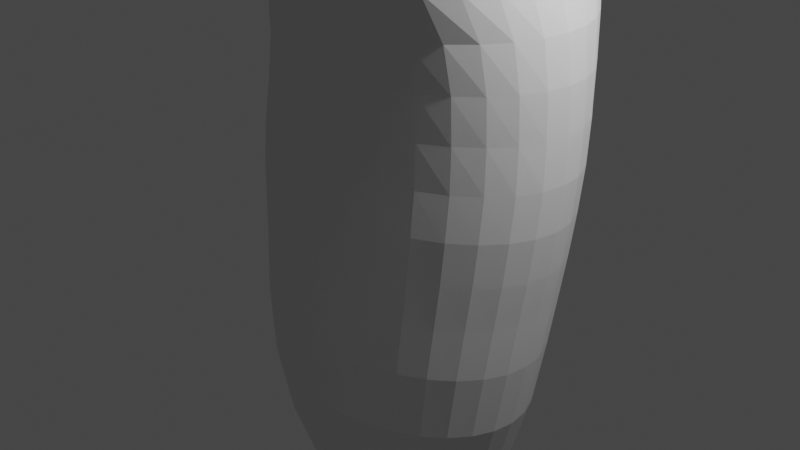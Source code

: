 # Source: 2.blend  (saved by Blender 3.5.10; exported with 4.5.12 LTS)
import bpy
from mathutils import Matrix  # noqa: F401  (used for matrix-valued properties, if any)

bpy.ops.wm.read_factory_settings(use_empty=True)
scene = bpy.context.scene
scene.name = 'Scene'

# ---- collections
col_collection = bpy.data.collections.new('Collection'); scene.collection.children.link(col_collection)
col_r = bpy.data.collections.new('rリモコン'); scene.collection.children.link(col_r)

# ---- world
world_world = bpy.data.worlds.new('World'); scene.world = world_world
world_world.use_nodes = True; world_world.node_tree.nodes.clear()
_N = world_world.node_tree.nodes; _L = world_world.node_tree.links
n0 = _N.new('ShaderNodeOutputWorld'); n0.name = 'World Output'; n0.location = (300, 300)
n1 = _N.new('ShaderNodeBackground'); n1.name = 'Background'; n1.location = (10, 300)
n1.inputs[0].default_value = (0.05088, 0.05088, 0.05088, 1.0)
_L.new(n1.outputs[0], n0.inputs[0])
n0.is_active_output = True
world_world.color = (0.05088, 0.05088, 0.05088)
world_world.use_sun_shadow = False
world_world.sun_shadow_jitter_overblur = 0.0

# ---- cameras
cam_camera = bpy.data.cameras.new('Camera')
cam_camera.clip_end = 100.0
cam_camera.ortho_scale = 7.314

# ---- lights
light_light = bpy.data.lights.new('Light', 'POINT')
light_light.transmission_factor = 0.0
light_light.energy = 1000.0
light_light.shadow_soft_size = 0.1
light_light.shadow_maximum_resolution = 0.006
light_light.use_absolute_resolution = True

# ---- meshes
me_x = bpy.data.meshes.new('円柱')
me_x.from_pydata([(-2.262e-08, 0.1455, -3.142), (-9.016e-09, 3.051, 3.142), (0.06175, 0.1394, -3.142), (0.2979, 2.997, 3.142), (0.1211, 0.1214, -3.142), (0.5844, 2.837, 3.142), (0.1758, 0.09212, -3.142), (0.8484, 2.576, 3.142), (0.2238, 0.05275, -3.142), (1.08, 2.225, 3.142), (0.2632, 0.004789, -3.142), (1.27, 1.798, 3.142), (0.2924, -0.04993, -3.142), (1.411, 1.311, 3.142), (0.3104, -0.1093, -3.142), (1.498, 0.7817, 3.142), (0.3165, -0.1711, -3.142), (1.527, 0.2316, 3.142), (0.3104, -0.2328, -3.142), (1.498, -0.3184, 3.142), (0.2924, -0.2922, -3.142), (1.411, -0.8474, 3.142), (0.2632, -0.3469, -3.142), (1.27, -1.335, 3.142), (0.2238, -0.3949, -3.142), (1.08, -1.762, 3.142), (0.1758, -0.4342, -3.142), (0.8484, -2.113, 3.142), (0.1211, -0.4635, -3.142), (0.5844, -2.373, 3.142), (0.06175, -0.4815, -3.142), (0.3581, -2.528, 3.142), (-2.262e-08, -0.4876, -3.142), (0.0725, -2.588, 3.142), (-0.06175, -0.4815, -3.142), (-0.2371, -2.534, 3.142), (-0.1211, -0.4635, -3.142), (-0.5229, -2.373, 3.142), (-0.1758, -0.4342, -3.142), (-0.7731, -2.023, 3.142), (-0.2238, -0.3949, -3.142), (-0.9846, -1.762, 3.142), (-0.2632, -0.3469, -3.142), (-1.169, -1.335, 3.142), (-0.2924, -0.2922, -3.142), (-1.3, -0.8474, 3.142), (-0.3104, -0.2328, -3.142), (-1.336, -0.3184, 3.142), (-0.3165, -0.1711, -3.142), (-1.358, 0.2316, 3.142), (-0.3104, -0.1093, -3.142), (-1.307, 0.7817, 3.142), (-0.2924, -0.04993, -3.142), (-1.253, 1.311, 3.142), (-0.2632, 0.004789, -3.142), (-1.185, 1.798, 3.142), (-0.2238, 0.05275, -3.142), (-1.024, 2.225, 3.142), (-0.1758, 0.09212, -3.142), (-0.8484, 2.576, 3.142), (-0.1211, 0.1214, -3.142), (-0.5844, 2.837, 3.142), (-0.06175, 0.1394, -3.142), (-0.2979, 2.997, 3.142), (-1.161e-08, 0.8616, -2.944), (-7.619e-09, 1.158, -2.732), (-6.289e-09, 1.426, -2.328), (-8.67e-09, 1.626, -1.682), (-9.769e-09, 1.765, -0.9891), (-7.984e-09, 1.884, -0.4489), (-8.1e-09, 1.955, 1.192e-07), (-9.666e-09, 2.036, 0.4489), (-7.251e-09, 2.143, 0.8978), (0.02836, 2.259, 1.347), (0.05811, 2.334, 1.796), (0.07008, 2.485, 2.245), (0.06962, 2.76, 2.693), (0.3696, 2.715, 2.693), (0.3933, 2.447, 2.245), (0.3969, 2.298, 1.796), (0.379, 2.224, 1.347), (0.361, 2.109, 0.8978), (0.3597, 2.003, 0.4489), (0.3526, 1.922, -1.192e-07), (0.343, 1.851, -0.4489), (0.3329, 1.732, -0.9891), (0.3131, 1.595, -1.682), (0.2783, 1.399, -2.328), (0.2343, 1.135, -2.732), (0.1848, 0.8434, -2.944), (0.658, 2.582, 2.693), (0.7041, 2.332, 2.245), (0.7227, 2.191, 1.796), (0.7161, 2.12, 1.347), (0.7081, 2.008, 0.8978), (0.7056, 1.903, 0.4489), (0.6916, 1.824, -1.192e-07), (0.6728, 1.754, -0.4489), (0.6531, 1.637, -0.9891), (0.6141, 1.504, -1.682), (0.5458, 1.318, -2.328), (0.4597, 1.067, -2.732), (0.3624, 0.7895, -2.944), (0.9239, 2.367, 2.693), (0.9905, 2.146, 2.245), (1.023, 2.018, 1.796), (1.027, 1.951, 1.347), (1.028, 1.844, 0.8978), (1.024, 1.742, 0.4489), (1.004, 1.665, -1.192e-07), (0.9768, 1.596, -0.4489), (0.9481, 1.482, -0.9891), (0.8915, 1.356, -1.682), (0.7924, 1.186, -2.328), (0.6673, 0.956, -2.732), (0.5262, 0.7019, -2.944), (1.157, 2.077, 2.693), (1.242, 1.896, 2.245), (1.286, 1.785, 1.796), (1.299, 1.724, 1.347), (1.308, 1.623, 0.8978), (1.304, 1.524, 0.4489), (1.278, 1.45, -1.192e-07), (1.243, 1.383, -0.4489), (1.207, 1.273, -0.9891), (1.135, 1.156, -1.682), (1.009, 1.009, -2.328), (0.8493, 0.8066, -2.732), (0.6697, 0.5842, -2.944), (1.348, 1.724, 2.693), (1.448, 1.591, 2.245), (1.502, 1.5, 1.796), (1.523, 1.446, 1.347), (1.538, 1.354, 0.8978), (1.533, 1.259, 0.4489), (1.503, 1.189, -1.192e-07), (1.462, 1.124, -0.4489), (1.419, 1.019, -0.9891), (1.334, 0.9129, -1.682), (1.186, 0.7924, -2.328), (0.9987, 0.6246, -2.732), (0.7875, 0.4406, -2.944), (1.49, 1.321, 2.693), (1.601, 1.243, 2.245), (1.663, 1.176, 1.796), (1.689, 1.13, 1.347), (1.709, 1.047, 0.8978), (1.703, 0.9571, 0.4489), (1.67, 0.8914, -1.192e-07), (1.624, 0.8285, -0.4489), (1.577, 0.7291, -0.9891), (1.483, 0.6355, -1.682), (1.318, 0.5458, -2.328), (1.11, 0.4169, -2.732), (0.875, 0.2769, -2.944), (1.578, 0.8843, 2.693), (1.695, 0.866, 2.245), (1.761, 0.8242, 1.796), (1.791, 0.7871, 1.347), (1.815, 0.7138, 0.8978), (1.808, 0.6292, 0.4489), (1.772, 0.5682, -1.192e-07), (1.724, 0.5079, -0.4489), (1.674, 0.4144, -0.9891), (1.574, 0.3344, -1.682), (1.399, 0.2783, -2.328), (1.178, 0.1916, -2.732), (0.9289, 0.09924, -2.944), (1.607, 0.4297, 2.693), (1.727, 0.4735, 2.245), (1.795, 0.4583, 1.796), (1.826, 0.4302, 1.347), (1.85, 0.3675, 0.8978), (1.844, 0.2882, 0.4489), (1.807, 0.232, -1.192e-07), (1.758, 0.1744, -0.4489), (1.707, 0.0872, -0.9891), (1.605, 0.02138, -1.682), (1.426, -2.164e-09, -2.328), (1.201, -0.04276, -2.732), (0.9471, -0.08553, -2.944), (1.578, -0.02483, 2.693), (1.695, 0.08103, 2.245), (1.761, 0.09239, 1.796), (1.791, 0.07331, 1.347), (1.815, 0.02115, 0.8978), (1.808, -0.05285, 0.4489), (1.772, -0.1041, -1.192e-07), (1.724, -0.159, -0.4489), (1.674, -0.24, -0.9891), (1.574, -0.2917, -1.682), (1.399, -0.2783, -2.328), (1.178, -0.2771, -2.732), (0.9289, -0.2703, -2.944), (1.49, -0.4619, 2.693), (1.601, -0.2964, 2.245), (1.663, -0.2595, 1.796), (1.689, -0.2698, 1.347), (1.709, -0.3119, 0.8978), (1.703, -0.3808, 0.4489), (1.67, -0.4273, -1.192e-07), (1.624, -0.4797, -0.4489), (1.577, -0.5547, -0.9891), (1.483, -0.5927, -1.682), (1.318, -0.5458, -2.328), (1.11, -0.5024, -2.732), (0.875, -0.448, -2.944), (1.348, -0.8647, 2.693), (1.448, -0.6442, 2.245), (1.502, -0.5838, 1.796), (1.523, -0.5861, 1.347), (1.538, -0.6188, 0.8978), (1.533, -0.683, 0.4489), (1.503, -0.7252, -1.192e-07), (1.462, -0.7752, -0.4489), (1.419, -0.8447, -0.9891), (1.334, -0.8702, -1.682), (1.186, -0.7924, -2.328), (0.9987, -0.7101, -2.732), (0.7875, -0.6117, -2.944), (1.157, -1.218, 2.693), (1.242, -0.9491, 2.245), (1.286, -0.868, 1.796), (1.299, -0.8633, 1.347), (1.308, -0.8878, 0.8978), (1.304, -0.9479, 0.4489), (1.278, -0.9862, -1.192e-07), (1.243, -1.034, -0.4489), (1.207, -1.099, -0.9891), (1.135, -1.113, -1.682), (1.009, -1.009, -2.328), (0.8493, -0.8921, -2.732), (0.6697, -0.7552, -2.944), (0.9239, -1.508, 2.693), (0.9905, -1.199, 2.245), (1.023, -1.101, 1.796), (1.027, -1.091, 1.347), (1.028, -1.109, 0.8978), (1.024, -1.165, 0.4489), (1.004, -1.201, -1.192e-07), (0.9768, -1.247, -0.4489), (0.9481, -1.307, -0.9891), (0.8915, -1.313, -1.682), (0.7924, -1.186, -2.328), (0.6673, -1.041, -2.732), (0.5262, -0.873, -2.944), (0.658, -1.723, 2.693), (0.7041, -1.385, 2.245), (0.7227, -1.275, 1.796), (0.7161, -1.26, 1.347), (0.7081, -1.273, 0.8978), (0.7056, -1.327, 0.4489), (0.6916, -1.36, -1.192e-07), (0.6728, -1.405, -0.4489), (0.6531, -1.462, -0.9891), (0.6141, -1.461, -1.682), (0.5458, -1.318, -2.328), (0.4597, -1.152, -2.732), (0.3624, -0.9605, -2.944), (0.3696, -1.855, 2.693), (0.3933, -1.5, 2.245), (0.3969, -1.381, 1.796), (0.379, -1.364, 1.347), (0.361, -1.374, 0.8978), (0.3597, -1.426, 0.4489), (0.3526, -1.458, -1.192e-07), (0.343, -1.502, -0.4489), (0.3329, -1.558, -0.9891), (0.3131, -1.553, -1.682), (0.2783, -1.399, -2.328), (0.2343, -1.221, -2.732), (0.1848, -1.014, -2.944), (0.06962, -1.9, 2.693), (0.07008, -1.538, 2.245), (0.05811, -1.417, 1.796), (0.02836, -1.399, 1.347), (-7.251e-09, -1.408, 0.8978), (-9.666e-09, -1.46, 0.4489), (-8.1e-09, -1.491, -1.192e-07), (-7.984e-09, -1.535, -0.4489), (-9.769e-09, -1.59, -0.9891), (-8.67e-09, -1.583, -1.682), (-6.289e-09, -1.426, -2.328), (-7.619e-09, -1.244, -2.732), (-1.161e-08, -1.033, -2.944), (-0.2304, -1.855, 2.693), (-0.2531, -1.5, 2.245), (-0.2807, -1.381, 1.796), (-0.3223, -1.364, 1.347), (-0.361, -1.374, 0.8978), (-0.3597, -1.426, 0.4489), (-0.3526, -1.458, -1.192e-07), (-0.343, -1.502, -0.4489), (-0.3329, -1.558, -0.9891), (-0.3131, -1.553, -1.682), (-0.2783, -1.399, -2.328), (-0.2343, -1.221, -2.732), (-0.1848, -1.014, -2.944), (-0.5188, -1.723, 2.693), (-0.5639, -1.385, 2.245), (-0.6065, -1.275, 1.796), (-0.6594, -1.26, 1.347), (-0.7081, -1.273, 0.8978), (-0.7056, -1.327, 0.4489), (-0.6916, -1.36, -1.192e-07), (-0.6728, -1.405, -0.4489), (-0.6531, -1.462, -0.9891), (-0.6141, -1.461, -1.682), (-0.5458, -1.318, -2.328), (-0.4597, -1.152, -2.732), (-0.3624, -0.9605, -2.944), (-0.7846, -1.508, 2.693), (-0.8504, -1.199, 2.245), (-0.9067, -1.101, 1.796), (-0.9701, -1.091, 1.347), (-1.028, -1.109, 0.8978), (-1.024, -1.165, 0.4489), (-1.004, -1.201, -1.192e-07), (-0.9768, -1.247, -0.4489), (-0.9481, -1.307, -0.9891), (-0.8915, -1.313, -1.682), (-0.7924, -1.186, -2.328), (-0.6673, -1.041, -2.732), (-0.5262, -0.873, -2.944), (-1.018, -1.218, 2.693), (-1.101, -0.9491, 2.245), (-1.17, -0.868, 1.796), (-1.242, -0.8633, 1.347), (-1.308, -0.8878, 0.8978), (-1.304, -0.9479, 0.4489), (-1.278, -0.9862, -1.192e-07), (-1.243, -1.034, -0.4489), (-1.207, -1.099, -0.9891), (-1.135, -1.113, -1.682), (-1.009, -1.009, -2.328), (-0.8493, -0.8921, -2.732), (-0.6697, -0.7552, -2.944), (-1.209, -0.8647, 2.693), (-1.307, -0.6442, 2.245), (-1.386, -0.5838, 1.796), (-1.466, -0.5861, 1.347), (-1.538, -0.6188, 0.8978), (-1.533, -0.683, 0.4489), (-1.503, -0.7252, -1.192e-07), (-1.462, -0.7752, -0.4489), (-1.419, -0.8447, -0.9891), (-1.334, -0.8702, -1.682), (-1.186, -0.7924, -2.328), (-0.9987, -0.7101, -2.732), (-0.7875, -0.6117, -2.944), (-1.351, -0.4619, 2.693), (-1.461, -0.2964, 2.245), (-1.546, -0.2595, 1.796), (-1.632, -0.2698, 1.347), (-1.709, -0.3119, 0.8978), (-1.703, -0.3808, 0.4489), (-1.67, -0.4273, -1.192e-07), (-1.624, -0.4797, -0.4489), (-1.577, -0.5547, -0.9891), (-1.483, -0.5927, -1.682), (-1.318, -0.5458, -2.328), (-1.11, -0.5024, -2.732), (-0.875, -0.448, -2.944), (-1.438, -0.02483, 2.693), (-1.555, 0.08103, 2.245), (-1.645, 0.09239, 1.796), (-1.734, 0.07331, 1.347), (-1.815, 0.02115, 0.8978), (-1.808, -0.05285, 0.4489), (-1.772, -0.1041, -1.192e-07), (-1.724, -0.159, -0.4489), (-1.674, -0.24, -0.9891), (-1.574, -0.2917, -1.682), (-1.399, -0.2783, -2.328), (-1.178, -0.2771, -2.732), (-0.9289, -0.2703, -2.944), (-1.468, 0.4297, 2.693), (-1.587, 0.4735, 2.245), (-1.678, 0.4583, 1.796), (-1.769, 0.4302, 1.347), (-1.85, 0.3675, 0.8978), (-1.844, 0.2882, 0.4489), (-1.807, 0.232, -1.192e-07), (-1.758, 0.1744, -0.4489), (-1.707, 0.0872, -0.9891), (-1.605, 0.02138, -1.682), (-1.426, -2.164e-09, -2.328), (-1.201, -0.04276, -2.732), (-0.9471, -0.08553, -2.944), (-1.438, 0.8843, 2.693), (-1.555, 0.866, 2.245), (-1.645, 0.8242, 1.796), (-1.734, 0.7871, 1.347), (-1.815, 0.7138, 0.8978), (-1.808, 0.6292, 0.4489), (-1.772, 0.5682, -1.192e-07), (-1.724, 0.5079, -0.4489), (-1.674, 0.4144, -0.9891), (-1.574, 0.3344, -1.682), (-1.399, 0.2783, -2.328), (-1.178, 0.1916, -2.732), (-0.9289, 0.09924, -2.944), (-1.351, 1.321, 2.693), (-1.461, 1.243, 2.245), (-1.546, 1.176, 1.796), (-1.632, 1.13, 1.347), (-1.709, 1.047, 0.8978), (-1.703, 0.9571, 0.4489), (-1.67, 0.8914, -1.192e-07), (-1.624, 0.8285, -0.4489), (-1.577, 0.7291, -0.9891), (-1.483, 0.6355, -1.682), (-1.318, 0.5458, -2.328), (-1.11, 0.4169, -2.732), (-0.875, 0.2769, -2.944), (-1.209, 1.724, 2.693), (-1.307, 1.591, 2.245), (-1.386, 1.5, 1.796), (-1.466, 1.446, 1.347), (-1.538, 1.354, 0.8978), (-1.533, 1.259, 0.4489), (-1.503, 1.189, -1.192e-07), (-1.462, 1.124, -0.4489), (-1.419, 1.019, -0.9891), (-1.334, 0.9129, -1.682), (-1.186, 0.7924, -2.328), (-0.9987, 0.6246, -2.732), (-0.7875, 0.4406, -2.944), (-1.018, 2.077, 2.693), (-1.101, 1.896, 2.245), (-1.17, 1.785, 1.796), (-1.242, 1.724, 1.347), (-1.308, 1.623, 0.8978), (-1.304, 1.524, 0.4489), (-1.278, 1.45, -1.192e-07), (-1.243, 1.383, -0.4489), (-1.207, 1.273, -0.9891), (-1.135, 1.156, -1.682), (-1.009, 1.009, -2.328), (-0.8493, 0.8066, -2.732), (-0.6697, 0.5842, -2.944), (-0.7846, 2.367, 2.693), (-0.8504, 2.146, 2.245), (-0.9067, 2.018, 1.796), (-0.9701, 1.951, 1.347), (-1.028, 1.844, 0.8978), (-1.024, 1.742, 0.4489), (-1.004, 1.665, -1.192e-07), (-0.9768, 1.596, -0.4489), (-0.9481, 1.482, -0.9891), (-0.8915, 1.356, -1.682), (-0.7924, 1.186, -2.328), (-0.6673, 0.956, -2.732), (-0.5262, 0.7019, -2.944), (-0.5188, 2.582, 2.693), (-0.5639, 2.332, 2.245), (-0.6065, 2.191, 1.796), (-0.6594, 2.12, 1.347), (-0.7081, 2.008, 0.8978), (-0.7056, 1.903, 0.4489), (-0.6916, 1.824, -1.192e-07), (-0.6728, 1.754, -0.4489), (-0.6531, 1.637, -0.9891), (-0.6141, 1.504, -1.682), (-0.5458, 1.318, -2.328), (-0.4597, 1.067, -2.732), (-0.3624, 0.7895, -2.944), (-0.2304, 2.715, 2.693), (-0.2531, 2.447, 2.245), (-0.2807, 2.298, 1.796), (-0.3223, 2.224, 1.347), (-0.361, 2.109, 0.8978), (-0.3597, 2.003, 0.4489), (-0.3526, 1.922, -1.192e-07), (-0.343, 1.851, -0.4489), (-0.3329, 1.732, -0.9891), (-0.3131, 1.595, -1.682), (-0.2783, 1.399, -2.328), (-0.2343, 1.135, -2.732), (-0.1848, 0.8434, -2.944), (-0.3039, 4.044, 4.444), (0.05717, 3.865, 4.186), (0.4044, 3.403, 3.937), (0.7244, 3.005, 3.708), (1.005, 2.428, 3.507), (1.235, 1.76, 3.343), (1.406, 1.125, 3.22), (1.511, 0.4367, 3.145), (1.547, -0.2793, 3.119), (1.511, -0.9954, 3.145), (1.406, -1.684, 3.22), (1.235, -2.319, 3.343), (1.005, -2.875, 3.507), (0.7244, -3.331, 3.708), (0.4044, -3.861, 3.937), (0.05717, -4.239, 4.186), (-0.3039, -4.504, 4.444), (-0.665, -4.663, 4.703), (-1.012, -4.691, 4.951), (-1.332, -4.721, 5.181), (-1.613, -4.696, 5.381), (-1.843, -4.569, 5.546), (-2.014, -2.725, 5.669), (-2.119, -1.432, 5.744), (-2.155, -0.2793, 5.769), (-2.119, 1.038, 5.744), (-2.014, 2.183, 5.669), (-1.843, 4.112, 5.546), (-1.613, 4.168, 5.381), (-1.332, 4.262, 5.181), (-1.012, 4.298, 4.951), (-0.665, 4.26, 4.703), (-0.9789, 2.513, 3.473), (-0.2484, 3.209, 3.405), (0.02996, -2.935, 3.378), (0.3084, 3.172, 3.352), (0.02996, 3.231, 3.378), (-0.2484, -2.892, 3.405), (-1.369, 0.818, 3.51), (0.5764, 2.968, 3.327), (-1.288, 1.435, 3.502), (0.8236, 2.699, 3.304), (0.5764, -2.719, 3.327), (-0.5161, -2.742, 3.43), (1.041, 2.304, 3.283), (1.041, -2.192, 3.283), (-0.9789, -2.196, 3.473), (0.3084, -2.877, 3.352), (-0.7627, -2.51, 3.453), (0.8236, -2.461, 3.304), (-1.156, -1.802, 3.49), (-0.7627, 2.833, 3.453), (-1.369, -0.4757, 3.51), (-1.179, 1.992, 3.49), (-1.288, -1.115, 3.502), (-0.5161, 3.069, 3.43), (-1.397, 0.1596, 3.512), (1.112, -2.151, 3.277), (0.7762, -2.876, 3.497), (-0.3526, -3.335, 3.729), (0.231, 3.385, 3.609), (-2.044, 0.06942, 3.976), (-1.459, -2.387, 3.925), (-2.062, 0.8634, 3.97), (-1.219, 2.871, 3.887), (-0.9725, 3.153, 3.84), (0.5133, -3.138, 3.551), (0.5133, 3.128, 3.551), (-0.3526, 3.472, 3.729), (-0.6325, -3.199, 3.787), (-1.116, -2.737, 3.887), (-1.939, 1.591, 3.953), (-0.06115, -3.363, 3.669), (-2.013, -0.6727, 3.97), (-1.537, 2.375, 3.925), (-0.06115, 3.453, 3.669), (0.7762, 2.845, 3.497), (-1.875, -1.45, 3.953), (-0.8903, -3.005, 3.84), (0.231, -3.297, 3.609), (-0.698, 3.358, 3.787), (0.8877, -2.816, 3.474), (0.8877, 2.639, 3.474), (-0.1177, -3.629, 3.85), (-0.9764, -3.339, 4.101), (0.1852, -3.545, 3.761), (-0.4196, -3.62, 3.938), (0.4782, 3.217, 3.675), (0.1852, 3.512, 3.761), (-0.1177, 3.591, 3.85), (-0.4196, 3.641, 3.938), (-1.54, -2.846, 4.266), (-2.382, -0.01717, 4.422), (-2.452, 0.9081, 4.423), (0.4782, -3.371, 3.675), (-0.7095, -3.502, 4.023), (-1.21, -3.108, 4.169), (-1.367, 3.157, 4.215), (-2.156, -1.763, 4.374), (-2.263, 2.315, 4.386), (-1.048, 3.387, 4.122), (-2.236, -0.8617, 4.412), (-1.84, 2.628, 4.292), (-0.7662, 3.562, 4.04), (0.6097, 3.07, 3.637), (0.6097, -3.251, 3.637), (-2.125, -1.979, 4.664), (-2.33, -0.07686, 4.728), (-0.4897, -3.917, 4.156), (-1.875, 2.808, 4.522), (0.1235, 3.682, 3.966), (-2.063, 2.742, 4.645), (-0.184, 3.752, 4.061), (-2.372, 0.9394, 4.741), (-1.109, 3.574, 4.349), (-0.7827, -3.789, 4.247), (-0.184, -3.94, 4.061), (-1.288, -3.416, 4.405), (-0.4897, 3.818, 4.156), (-1.052, -3.634, 4.331), (-2.212, -0.9813, 4.692), (-0.8259, 3.74, 4.261), (-1.415, 3.355, 4.444), (-1.595, -3.161, 4.5), (0.1235, -3.879, 3.966), (0.2694, 3.533, 3.92), (0.2694, -3.819, 3.92), (-1.987, 3.038, 4.837), (-1.481, 3.624, 4.754)], [], [(76, 1, 3, 77), (77, 3, 5, 90), (90, 5, 7, 103), (103, 7, 9, 116), (116, 9, 11, 129), (129, 11, 13, 142), (142, 13, 15, 155), (155, 15, 17, 168), (168, 17, 19, 181), (181, 19, 21, 194), (194, 21, 23, 207), (207, 23, 25, 220), (220, 25, 27, 233), (233, 27, 29, 246), (246, 29, 31, 259), (259, 31, 33, 272), (272, 33, 35, 285), (285, 35, 37, 298), (298, 37, 39, 311), (311, 39, 41, 324), (324, 41, 43, 337), (337, 43, 45, 350), (350, 45, 47, 363), (363, 47, 49, 376), (376, 49, 51, 389), (389, 51, 53, 402), (402, 53, 55, 415), (415, 55, 57, 428), (428, 57, 59, 441), (441, 59, 61, 454), (21, 19, 489, 490), (454, 61, 63, 467), (467, 63, 1, 76), (0, 2, 4, 6, 8, 10, 12, 14, 16, 18, 20, 22, 24, 26, 28, 30, 32, 34, 36, 38, 40, 42, 44, 46, 48, 50, 52, 54, 56, 58, 60, 62), (62, 479, 64, 0), (479, 478, 65, 64), (478, 477, 66, 65), (477, 476, 67, 66), (476, 475, 68, 67), (475, 474, 69, 68), (474, 473, 70, 69), (473, 472, 71, 70), (472, 471, 72, 71), (471, 470, 73, 72), (470, 469, 74, 73), (469, 468, 75, 74), (468, 467, 76, 75), (60, 466, 479, 62), (466, 465, 478, 479), (465, 464, 477, 478), (464, 463, 476, 477), (463, 462, 475, 476), (462, 461, 474, 475), (461, 460, 473, 474), (460, 459, 472, 473), (459, 458, 471, 472), (458, 457, 470, 471), (457, 456, 469, 470), (456, 455, 468, 469), (455, 454, 467, 468), (58, 453, 466, 60), (453, 452, 465, 466), (452, 451, 464, 465), (451, 450, 463, 464), (450, 449, 462, 463), (449, 448, 461, 462), (448, 447, 460, 461), (447, 446, 459, 460), (446, 445, 458, 459), (445, 444, 457, 458), (444, 443, 456, 457), (443, 442, 455, 456), (442, 441, 454, 455), (56, 440, 453, 58), (440, 439, 452, 453), (439, 438, 451, 452), (438, 437, 450, 451), (437, 436, 449, 450), (436, 435, 448, 449), (435, 434, 447, 448), (434, 433, 446, 447), (433, 432, 445, 446), (432, 431, 444, 445), (431, 430, 443, 444), (430, 429, 442, 443), (429, 428, 441, 442), (54, 427, 440, 56), (427, 426, 439, 440), (426, 425, 438, 439), (425, 424, 437, 438), (424, 423, 436, 437), (423, 422, 435, 436), (422, 421, 434, 435), (421, 420, 433, 434), (420, 419, 432, 433), (419, 418, 431, 432), (418, 417, 430, 431), (417, 416, 429, 430), (416, 415, 428, 429), (52, 414, 427, 54), (414, 413, 426, 427), (413, 412, 425, 426), (412, 411, 424, 425), (411, 410, 423, 424), (410, 409, 422, 423), (409, 408, 421, 422), (408, 407, 420, 421), (407, 406, 419, 420), (406, 405, 418, 419), (405, 404, 417, 418), (404, 403, 416, 417), (403, 402, 415, 416), (50, 401, 414, 52), (401, 400, 413, 414), (400, 399, 412, 413), (399, 398, 411, 412), (398, 397, 410, 411), (397, 396, 409, 410), (396, 395, 408, 409), (395, 394, 407, 408), (394, 393, 406, 407), (393, 392, 405, 406), (392, 391, 404, 405), (391, 390, 403, 404), (390, 389, 402, 403), (48, 388, 401, 50), (388, 387, 400, 401), (387, 386, 399, 400), (386, 385, 398, 399), (385, 384, 397, 398), (384, 383, 396, 397), (383, 382, 395, 396), (382, 381, 394, 395), (381, 380, 393, 394), (380, 379, 392, 393), (379, 378, 391, 392), (378, 377, 390, 391), (377, 376, 389, 390), (46, 375, 388, 48), (375, 374, 387, 388), (374, 373, 386, 387), (373, 372, 385, 386), (372, 371, 384, 385), (371, 370, 383, 384), (370, 369, 382, 383), (369, 368, 381, 382), (368, 367, 380, 381), (367, 366, 379, 380), (366, 365, 378, 379), (365, 364, 377, 378), (364, 363, 376, 377), (44, 362, 375, 46), (362, 361, 374, 375), (361, 360, 373, 374), (360, 359, 372, 373), (359, 358, 371, 372), (358, 357, 370, 371), (357, 356, 369, 370), (356, 355, 368, 369), (355, 354, 367, 368), (354, 353, 366, 367), (353, 352, 365, 366), (352, 351, 364, 365), (351, 350, 363, 364), (42, 349, 362, 44), (349, 348, 361, 362), (348, 347, 360, 361), (347, 346, 359, 360), (346, 345, 358, 359), (345, 344, 357, 358), (344, 343, 356, 357), (343, 342, 355, 356), (342, 341, 354, 355), (341, 340, 353, 354), (340, 339, 352, 353), (339, 338, 351, 352), (338, 337, 350, 351), (40, 336, 349, 42), (336, 335, 348, 349), (335, 334, 347, 348), (334, 333, 346, 347), (333, 332, 345, 346), (332, 331, 344, 345), (331, 330, 343, 344), (330, 329, 342, 343), (329, 328, 341, 342), (328, 327, 340, 341), (327, 326, 339, 340), (326, 325, 338, 339), (325, 324, 337, 338), (38, 323, 336, 40), (323, 322, 335, 336), (322, 321, 334, 335), (321, 320, 333, 334), (320, 319, 332, 333), (319, 318, 331, 332), (318, 317, 330, 331), (317, 316, 329, 330), (316, 315, 328, 329), (315, 314, 327, 328), (314, 313, 326, 327), (313, 312, 325, 326), (312, 311, 324, 325), (36, 310, 323, 38), (310, 309, 322, 323), (309, 308, 321, 322), (308, 307, 320, 321), (307, 306, 319, 320), (306, 305, 318, 319), (305, 304, 317, 318), (304, 303, 316, 317), (303, 302, 315, 316), (302, 301, 314, 315), (301, 300, 313, 314), (300, 299, 312, 313), (299, 298, 311, 312), (34, 297, 310, 36), (297, 296, 309, 310), (296, 295, 308, 309), (295, 294, 307, 308), (294, 293, 306, 307), (293, 292, 305, 306), (292, 291, 304, 305), (291, 290, 303, 304), (290, 289, 302, 303), (289, 288, 301, 302), (288, 287, 300, 301), (287, 286, 299, 300), (286, 285, 298, 299), (32, 284, 297, 34), (284, 283, 296, 297), (283, 282, 295, 296), (282, 281, 294, 295), (281, 280, 293, 294), (280, 279, 292, 293), (279, 278, 291, 292), (278, 277, 290, 291), (277, 276, 289, 290), (276, 275, 288, 289), (275, 274, 287, 288), (274, 273, 286, 287), (273, 272, 285, 286), (30, 271, 284, 32), (271, 270, 283, 284), (270, 269, 282, 283), (269, 268, 281, 282), (268, 267, 280, 281), (267, 266, 279, 280), (266, 265, 278, 279), (265, 264, 277, 278), (264, 263, 276, 277), (263, 262, 275, 276), (262, 261, 274, 275), (261, 260, 273, 274), (260, 259, 272, 273), (28, 258, 271, 30), (258, 257, 270, 271), (257, 256, 269, 270), (256, 255, 268, 269), (255, 254, 267, 268), (254, 253, 266, 267), (253, 252, 265, 266), (252, 251, 264, 265), (251, 250, 263, 264), (250, 249, 262, 263), (249, 248, 261, 262), (248, 247, 260, 261), (247, 246, 259, 260), (26, 245, 258, 28), (245, 244, 257, 258), (244, 243, 256, 257), (243, 242, 255, 256), (242, 241, 254, 255), (241, 240, 253, 254), (240, 239, 252, 253), (239, 238, 251, 252), (238, 237, 250, 251), (237, 236, 249, 250), (236, 235, 248, 249), (235, 234, 247, 248), (234, 233, 246, 247), (24, 232, 245, 26), (232, 231, 244, 245), (231, 230, 243, 244), (230, 229, 242, 243), (229, 228, 241, 242), (228, 227, 240, 241), (227, 226, 239, 240), (226, 225, 238, 239), (225, 224, 237, 238), (224, 223, 236, 237), (223, 222, 235, 236), (222, 221, 234, 235), (221, 220, 233, 234), (22, 219, 232, 24), (219, 218, 231, 232), (218, 217, 230, 231), (217, 216, 229, 230), (216, 215, 228, 229), (215, 214, 227, 228), (214, 213, 226, 227), (213, 212, 225, 226), (212, 211, 224, 225), (211, 210, 223, 224), (210, 209, 222, 223), (209, 208, 221, 222), (208, 207, 220, 221), (20, 206, 219, 22), (206, 205, 218, 219), (205, 204, 217, 218), (204, 203, 216, 217), (203, 202, 215, 216), (202, 201, 214, 215), (201, 200, 213, 214), (200, 199, 212, 213), (199, 198, 211, 212), (198, 197, 210, 211), (197, 196, 209, 210), (196, 195, 208, 209), (195, 194, 207, 208), (18, 193, 206, 20), (193, 192, 205, 206), (192, 191, 204, 205), (191, 190, 203, 204), (190, 189, 202, 203), (189, 188, 201, 202), (188, 187, 200, 201), (187, 186, 199, 200), (186, 185, 198, 199), (185, 184, 197, 198), (184, 183, 196, 197), (183, 182, 195, 196), (182, 181, 194, 195), (16, 180, 193, 18), (180, 179, 192, 193), (179, 178, 191, 192), (178, 177, 190, 191), (177, 176, 189, 190), (176, 175, 188, 189), (175, 174, 187, 188), (174, 173, 186, 187), (173, 172, 185, 186), (172, 171, 184, 185), (171, 170, 183, 184), (170, 169, 182, 183), (169, 168, 181, 182), (14, 167, 180, 16), (167, 166, 179, 180), (166, 165, 178, 179), (165, 164, 177, 178), (164, 163, 176, 177), (163, 162, 175, 176), (162, 161, 174, 175), (161, 160, 173, 174), (160, 159, 172, 173), (159, 158, 171, 172), (158, 157, 170, 171), (157, 156, 169, 170), (156, 155, 168, 169), (12, 154, 167, 14), (154, 153, 166, 167), (153, 152, 165, 166), (152, 151, 164, 165), (151, 150, 163, 164), (150, 149, 162, 163), (149, 148, 161, 162), (148, 147, 160, 161), (147, 146, 159, 160), (146, 145, 158, 159), (145, 144, 157, 158), (144, 143, 156, 157), (143, 142, 155, 156), (10, 141, 154, 12), (141, 140, 153, 154), (140, 139, 152, 153), (139, 138, 151, 152), (138, 137, 150, 151), (137, 136, 149, 150), (136, 135, 148, 149), (135, 134, 147, 148), (134, 133, 146, 147), (133, 132, 145, 146), (132, 131, 144, 145), (131, 130, 143, 144), (130, 129, 142, 143), (8, 128, 141, 10), (128, 127, 140, 141), (127, 126, 139, 140), (126, 125, 138, 139), (125, 124, 137, 138), (124, 123, 136, 137), (123, 122, 135, 136), (122, 121, 134, 135), (121, 120, 133, 134), (120, 119, 132, 133), (119, 118, 131, 132), (118, 117, 130, 131), (117, 116, 129, 130), (6, 115, 128, 8), (115, 114, 127, 128), (114, 113, 126, 127), (113, 112, 125, 126), (112, 111, 124, 125), (111, 110, 123, 124), (110, 109, 122, 123), (109, 108, 121, 122), (108, 107, 120, 121), (107, 106, 119, 120), (106, 105, 118, 119), (105, 104, 117, 118), (104, 103, 116, 117), (4, 102, 115, 6), (102, 101, 114, 115), (101, 100, 113, 114), (100, 99, 112, 113), (99, 98, 111, 112), (98, 97, 110, 111), (97, 96, 109, 110), (96, 95, 108, 109), (95, 94, 107, 108), (94, 93, 106, 107), (93, 92, 105, 106), (92, 91, 104, 105), (91, 90, 103, 104), (2, 89, 102, 4), (89, 88, 101, 102), (88, 87, 100, 101), (87, 86, 99, 100), (86, 85, 98, 99), (85, 84, 97, 98), (84, 83, 96, 97), (83, 82, 95, 96), (82, 81, 94, 95), (81, 80, 93, 94), (80, 79, 92, 93), (79, 78, 91, 92), (78, 77, 90, 91), (0, 64, 89, 2), (64, 65, 88, 89), (65, 66, 87, 88), (66, 67, 86, 87), (67, 68, 85, 86), (68, 69, 84, 85), (69, 70, 83, 84), (70, 71, 82, 83), (71, 72, 81, 82), (72, 73, 80, 81), (73, 74, 79, 80), (74, 75, 78, 79), (75, 76, 77, 78), (481, 480, 511, 510, 509, 508, 507, 506, 505, 504, 503, 502, 501, 500, 499, 498, 497, 496, 495, 494, 493, 492, 491, 490, 489, 488, 487, 486, 485, 484, 483, 482), (39, 37, 523, 528), (57, 55, 533, 512), (13, 11, 485, 486), (31, 29, 522, 527), (49, 47, 532, 536), (5, 3, 515, 519), (23, 21, 490, 491), (41, 39, 528, 526), (59, 57, 512, 531), (15, 13, 486, 487), (33, 31, 527, 514), (51, 49, 536, 518), (7, 5, 519, 521), (25, 23, 537, 525), (43, 41, 526, 530), (61, 59, 531, 535), (17, 15, 487, 488), (35, 33, 514, 517), (53, 51, 518, 520), (9, 7, 521, 524), (27, 25, 525, 529), (45, 43, 530, 534), (63, 61, 535, 513), (19, 17, 488, 489), (37, 35, 517, 523), (55, 53, 520, 533), (29, 27, 529, 522), (47, 45, 534, 532), (3, 1, 516, 515), (1, 63, 513, 516), (11, 9, 524, 484, 485), (528, 523, 549, 558), (521, 519, 547, 556), (520, 518, 543, 551), (523, 517, 539, 549), (516, 513, 548, 555), (519, 515, 540, 547), (518, 536, 541, 543), (517, 514, 552, 539), (515, 516, 555, 540), (536, 532, 553, 541), (514, 527, 559, 552), (513, 535, 560, 548), (532, 534, 557, 553), (527, 522, 546, 559), (535, 531, 545, 560), (534, 530, 542, 557), (522, 529, 538, 546), (531, 512, 544, 545), (530, 526, 550, 542), (529, 525, 492, 561, 538), (512, 533, 554, 544), (526, 528, 558, 550), (525, 537, 23, 491, 492), (524, 521, 556, 562, 484), (533, 520, 551, 554), (556, 547, 567, 584, 483), (549, 539, 566, 575), (547, 540, 568, 567), (539, 552, 563, 566), (541, 553, 581, 572), (548, 560, 583, 570), (559, 546, 574, 565), (557, 542, 571, 578), (545, 544, 577, 580), (538, 561, 492, 493), (550, 558, 564, 576), (484, 562, 556, 483), (558, 549, 575, 564), (551, 543, 573, 579), (555, 548, 570, 569), (543, 541, 572, 573), (540, 555, 569, 568), (552, 559, 565, 563), (553, 557, 578, 581), (560, 545, 580, 583), (546, 538, 493, 585, 574), (542, 550, 576, 571), (544, 554, 582, 577), (554, 551, 579, 582), (575, 566, 588, 595), (566, 563, 596, 588), (570, 583, 601, 598), (578, 571, 603, 586), (579, 573, 593, 591), (573, 572, 587, 593), (563, 565, 604, 596), (583, 580, 594, 601), (571, 576, 597, 603), (582, 579, 591, 589), (483, 584, 567, 482), (567, 568, 590, 605, 482), (572, 581, 600, 587), (565, 574, 494, 606, 604), (580, 577, 602, 594), (576, 564, 599, 597), (564, 575, 595, 599), (569, 570, 598, 592), (568, 569, 592, 590), (581, 578, 586, 600), (574, 585, 493, 494), (577, 582, 589, 602), (601, 594, 509, 510), (589, 591, 506, 507, 607), (482, 605, 590, 481), (604, 606, 494, 495), (597, 599, 499, 500), (592, 598, 511, 480), (600, 586, 502, 503), (602, 589, 607, 608), (595, 588, 497, 498), (598, 601, 510, 511), (591, 593, 505, 506), (596, 604, 495, 496), (603, 597, 500, 501), (587, 600, 503, 504), (599, 595, 498, 499), (590, 592, 480, 481), (588, 596, 496, 497), (586, 603, 501, 502), (593, 587, 504, 505), (608, 508, 509, 594, 602), (608, 607, 507, 508)])
_uv = me_x.uv_layers.new(name='UVマップ')
_uv.uv.foreach_set('vector', [1.0, 0.9643, 1.0, 1.0, 0.9688, 1.0, 0.9688, 0.9643, 0.9688, 0.9643, 0.9688, 1.0, 0.9375, 1.0, 0.9375, 0.9643, 0.9375, 0.9643, 0.9375, 1.0, 0.9062, 1.0, 0.9062, 0.9643, 0.9062, 0.9643, 0.9062, 1.0, 0.875, 1.0, 0.875, 0.9643, 0.875, 0.9643, 0.875, 1.0, 0.8438, 1.0, 0.8438, 0.9643, 0.8438, 0.9643, 0.8438, 1.0, 0.8125, 1.0, 0.8125, 0.9643, 0.8125, 0.9643, 0.8125, 1.0, 0.7812, 1.0, 0.7812, 0.9643, 0.7812, 0.9643, 0.7812, 1.0, 0.75, 1.0, 0.75, 0.9643, 0.75, 0.9643, 0.75, 1.0, 0.7188, 1.0, 0.7187, 0.9643, 0.7187, 0.9643, 0.7188, 1.0, 0.6875, 1.0, 0.6875, 0.9643, 0.6875, 0.9643, 0.6875, 1.0, 0.6562, 1.0, 0.6562, 0.9643, 0.6562, 0.9643, 0.6562, 1.0, 0.625, 1.0, 0.625, 0.9643, 0.625, 0.9643, 0.625, 1.0, 0.5938, 1.0, 0.5938, 0.9643, 0.5938, 0.9643, 0.5938, 1.0, 0.5625, 1.0, 0.5625, 0.9643, 0.5625, 0.9643, 0.5625, 1.0, 0.5312, 1.0, 0.5312, 0.9643, 0.5312, 0.9643, 0.5312, 1.0, 0.5, 1.0, 0.5, 0.9643, 0.5, 0.9643, 0.5, 1.0, 0.4688, 1.0, 0.4687, 0.9643, 0.4687, 0.9643, 0.4688, 1.0, 0.4375, 1.0, 0.4375, 0.9643, 0.4375, 0.9643, 0.4375, 1.0, 0.4062, 1.0, 0.4062, 0.9643, 0.4062, 0.9643, 0.4062, 1.0, 0.375, 1.0, 0.375, 0.9643, 0.375, 0.9643, 0.375, 1.0, 0.3438, 1.0, 0.3438, 0.9643, 0.3438, 0.9643, 0.3438, 1.0, 0.3125, 1.0, 0.3125, 0.9643, 0.3125, 0.9643, 0.3125, 1.0, 0.2812, 1.0, 0.2812, 0.9643, 0.2812, 0.9643, 0.2812, 1.0, 0.25, 1.0, 0.25, 0.9643, 0.25, 0.9643, 0.25, 1.0, 0.2188, 1.0, 0.2188, 0.9643, 0.2188, 0.9643, 0.2188, 1.0, 0.1875, 1.0, 0.1875, 0.9643, 0.1875, 0.9643, 0.1875, 1.0, 0.1562, 1.0, 0.1562, 0.9643, 0.1562, 0.9643, 0.1562, 1.0, 0.125, 1.0, 0.125, 0.9643, 0.125, 0.9643, 0.125, 1.0, 0.09375, 1.0, 0.09375, 0.9643, 0.09375, 0.9643, 0.09375, 1.0, 0.0625, 1.0, 0.0625, 0.9643, 0.6875, 1.0, 0.7188, 1.0, 0.7188, 1.0, 0.6875, 1.0, 0.0625, 0.9643, 0.0625, 1.0, 0.03125, 1.0, 0.03125, 0.9643, 0.03125, 0.9643, 0.03125, 1.0, 0.0, 1.0, 0.0, 0.9643, 0.75, 0.49, 0.7968, 0.4854, 0.8418, 0.4717, 0.8833, 0.4496, 0.9197, 0.4197, 0.9496, 0.3833, 0.9717, 0.3418, 0.9854, 0.2968, 0.99, 0.25, 0.9854, 0.2032, 0.9717, 0.1582, 0.9496, 0.1167, 0.9197, 0.08029, 0.8833, 0.05045, 0.8418, 0.02827, 0.7968, 0.01461, 0.75, 0.01, 0.7032, 0.01461, 0.6582, 0.02827, 0.6167, 0.05045, 0.5803, 0.08029, 0.5504, 0.1167, 0.5283, 0.1582, 0.5146, 0.2032, 0.51, 0.25, 0.5146, 0.2968, 0.5283, 0.3418, 0.5504, 0.3833, 0.5803, 0.4197, 0.6167, 0.4496, 0.6582, 0.4717, 0.7032, 0.4854, 0.03125, 0.5, 0.03125, 0.5357, 0.0, 0.5357, 0.0, 0.5, 0.03125, 0.5357, 0.03125, 0.5714, 0.0, 0.5714, 0.0, 0.5357, 0.03125, 0.5714, 0.03125, 0.6071, 0.0, 0.6071, 0.0, 0.5714, 0.03125, 0.6071, 0.03125, 0.6429, 0.0, 0.6429, 0.0, 0.6071, 0.03125, 0.6429, 0.03125, 0.6786, 0.0, 0.6786, 0.0, 0.6429, 0.03125, 0.6786, 0.03125, 0.7143, 0.0, 0.7143, 0.0, 0.6786, 0.03125, 0.7143, 0.03125, 0.75, 0.0, 0.75, 0.0, 0.7143, 0.03125, 0.75, 0.03125, 0.7857, 0.0, 0.7857, 0.0, 0.75, 0.03125, 0.7857, 0.03125, 0.8214, 0.0, 0.8214, 0.0, 0.7857, 0.03125, 0.8214, 0.03125, 0.8571, 0.0, 0.8571, 0.0, 0.8214, 0.03125, 0.8571, 0.03125, 0.8929, 0.0, 0.8929, 0.0, 0.8571, 0.03125, 0.8929, 0.03125, 0.9286, 0.0, 0.9286, 0.0, 0.8929, 0.03125, 0.9286, 0.03125, 0.9643, 0.0, 0.9643, 0.0, 0.9286, 0.0625, 0.5, 0.0625, 0.5357, 0.03125, 0.5357, 0.03125, 0.5, 0.0625, 0.5357, 0.0625, 0.5714, 0.03125, 0.5714, 0.03125, 0.5357, 0.0625, 0.5714, 0.0625, 0.6071, 0.03125, 0.6071, 0.03125, 0.5714, 0.0625, 0.6071, 0.0625, 0.6429, 0.03125, 0.6429, 0.03125, 0.6071, 0.0625, 0.6429, 0.0625, 0.6786, 0.03125, 0.6786, 0.03125, 0.6429, 0.0625, 0.6786, 0.0625, 0.7143, 0.03125, 0.7143, 0.03125, 0.6786, 0.0625, 0.7143, 0.0625, 0.75, 0.03125, 0.75, 0.03125, 0.7143, 0.0625, 0.75, 0.0625, 0.7857, 0.03125, 0.7857, 0.03125, 0.75, 0.0625, 0.7857, 0.0625, 0.8214, 0.03125, 0.8214, 0.03125, 0.7857, 0.0625, 0.8214, 0.0625, 0.8571, 0.03125, 0.8571, 0.03125, 0.8214, 0.0625, 0.8571, 0.0625, 0.8929, 0.03125, 0.8929, 0.03125, 0.8571, 0.0625, 0.8929, 0.0625, 0.9286, 0.03125, 0.9286, 0.03125, 0.8929, 0.0625, 0.9286, 0.0625, 0.9643, 0.03125, 0.9643, 0.03125, 0.9286, 0.09375, 0.5, 0.09375, 0.5357, 0.0625, 0.5357, 0.0625, 0.5, 0.09375, 0.5357, 0.09375, 0.5714, 0.0625, 0.5714, 0.0625, 0.5357, 0.09375, 0.5714, 0.09375, 0.6071, 0.0625, 0.6071, 0.0625, 0.5714, 0.09375, 0.6071, 0.09375, 0.6429, 0.0625, 0.6429, 0.0625, 0.6071, 0.09375, 0.6429, 0.09375, 0.6786, 0.0625, 0.6786, 0.0625, 0.6429, 0.09375, 0.6786, 0.09375, 0.7143, 0.0625, 0.7143, 0.0625, 0.6786, 0.09375, 0.7143, 0.09375, 0.75, 0.0625, 0.75, 0.0625, 0.7143, 0.09375, 0.75, 0.09375, 0.7857, 0.0625, 0.7857, 0.0625, 0.75, 0.09375, 0.7857, 0.09375, 0.8214, 0.0625, 0.8214, 0.0625, 0.7857, 0.09375, 0.8214, 0.09375, 0.8571, 0.0625, 0.8571, 0.0625, 0.8214, 0.09375, 0.8571, 0.09375, 0.8929, 0.0625, 0.8929, 0.0625, 0.8571, 0.09375, 0.8929, 0.09375, 0.9286, 0.0625, 0.9286, 0.0625, 0.8929, 0.09375, 0.9286, 0.09375, 0.9643, 0.0625, 0.9643, 0.0625, 0.9286, 0.125, 0.5, 0.125, 0.5357, 0.09375, 0.5357, 0.09375, 0.5, 0.125, 0.5357, 0.125, 0.5714, 0.09375, 0.5714, 0.09375, 0.5357, 0.125, 0.5714, 0.125, 0.6071, 0.09375, 0.6071, 0.09375, 0.5714, 0.125, 0.6071, 0.125, 0.6429, 0.09375, 0.6429, 0.09375, 0.6071, 0.125, 0.6429, 0.125, 0.6786, 0.09375, 0.6786, 0.09375, 0.6429, 0.125, 0.6786, 0.125, 0.7143, 0.09375, 0.7143, 0.09375, 0.6786, 0.125, 0.7143, 0.125, 0.75, 0.09375, 0.75, 0.09375, 0.7143, 0.125, 0.75, 0.125, 0.7857, 0.09375, 0.7857, 0.09375, 0.75, 0.125, 0.7857, 0.125, 0.8214, 0.09375, 0.8214, 0.09375, 0.7857, 0.125, 0.8214, 0.125, 0.8571, 0.09375, 0.8571, 0.09375, 0.8214, 0.125, 0.8571, 0.125, 0.8929, 0.09375, 0.8929, 0.09375, 0.8571, 0.125, 0.8929, 0.125, 0.9286, 0.09375, 0.9286, 0.09375, 0.8929, 0.125, 0.9286, 0.125, 0.9643, 0.09375, 0.9643, 0.09375, 0.9286, 0.1562, 0.5, 0.1562, 0.5357, 0.125, 0.5357, 0.125, 0.5, 0.1562, 0.5357, 0.1562, 0.5714, 0.125, 0.5714, 0.125, 0.5357, 0.1562, 0.5714, 0.1562, 0.6071, 0.125, 0.6071, 0.125, 0.5714, 0.1562, 0.6071, 0.1562, 0.6429, 0.125, 0.6429, 0.125, 0.6071, 0.1562, 0.6429, 0.1562, 0.6786, 0.125, 0.6786, 0.125, 0.6429, 0.1562, 0.6786, 0.1562, 0.7143, 0.125, 0.7143, 0.125, 0.6786, 0.1562, 0.7143, 0.1562, 0.75, 0.125, 0.75, 0.125, 0.7143, 0.1562, 0.75, 0.1562, 0.7857, 0.125, 0.7857, 0.125, 0.75, 0.1562, 0.7857, 0.1562, 0.8214, 0.125, 0.8214, 0.125, 0.7857, 0.1562, 0.8214, 0.1562, 0.8571, 0.125, 0.8571, 0.125, 0.8214, 0.1562, 0.8571, 0.1562, 0.8929, 0.125, 0.8929, 0.125, 0.8571, 0.1562, 0.8929, 0.1562, 0.9286, 0.125, 0.9286, 0.125, 0.8929, 0.1562, 0.9286, 0.1562, 0.9643, 0.125, 0.9643, 0.125, 0.9286, 0.1875, 0.5, 0.1875, 0.5357, 0.1562, 0.5357, 0.1562, 0.5, 0.1875, 0.5357, 0.1875, 0.5714, 0.1562, 0.5714, 0.1562, 0.5357, 0.1875, 0.5714, 0.1875, 0.6071, 0.1562, 0.6071, 0.1562, 0.5714, 0.1875, 0.6071, 0.1875, 0.6429, 0.1562, 0.6429, 0.1562, 0.6071, 0.1875, 0.6429, 0.1875, 0.6786, 0.1562, 0.6786, 0.1562, 0.6429, 0.1875, 0.6786, 0.1875, 0.7143, 0.1562, 0.7143, 0.1562, 0.6786, 0.1875, 0.7143, 0.1875, 0.75, 0.1562, 0.75, 0.1562, 0.7143, 0.1875, 0.75, 0.1875, 0.7857, 0.1562, 0.7857, 0.1562, 0.75, 0.1875, 0.7857, 0.1875, 0.8214, 0.1562, 0.8214, 0.1562, 0.7857, 0.1875, 0.8214, 0.1875, 0.8571, 0.1562, 0.8571, 0.1562, 0.8214, 0.1875, 0.8571, 0.1875, 0.8929, 0.1562, 0.8929, 0.1562, 0.8571, 0.1875, 0.8929, 0.1875, 0.9286, 0.1562, 0.9286, 0.1562, 0.8929, 0.1875, 0.9286, 0.1875, 0.9643, 0.1562, 0.9643, 0.1562, 0.9286, 0.2188, 0.5, 0.2188, 0.5357, 0.1875, 0.5357, 0.1875, 0.5, 0.2188, 0.5357, 0.2188, 0.5714, 0.1875, 0.5714, 0.1875, 0.5357, 0.2188, 0.5714, 0.2188, 0.6071, 0.1875, 0.6071, 0.1875, 0.5714, 0.2188, 0.6071, 0.2188, 0.6429, 0.1875, 0.6429, 0.1875, 0.6071, 0.2188, 0.6429, 0.2188, 0.6786, 0.1875, 0.6786, 0.1875, 0.6429, 0.2188, 0.6786, 0.2187, 0.7143, 0.1875, 0.7143, 0.1875, 0.6786, 0.2187, 0.7143, 0.2187, 0.75, 0.1875, 0.75, 0.1875, 0.7143, 0.2187, 0.75, 0.2187, 0.7857, 0.1875, 0.7857, 0.1875, 0.75, 0.2187, 0.7857, 0.2187, 0.8214, 0.1875, 0.8214, 0.1875, 0.7857, 0.2187, 0.8214, 0.2188, 0.8571, 0.1875, 0.8571, 0.1875, 0.8214, 0.2188, 0.8571, 0.2188, 0.8929, 0.1875, 0.8929, 0.1875, 0.8571, 0.2188, 0.8929, 0.2188, 0.9286, 0.1875, 0.9286, 0.1875, 0.8929, 0.2188, 0.9286, 0.2188, 0.9643, 0.1875, 0.9643, 0.1875, 0.9286, 0.25, 0.5, 0.25, 0.5357, 0.2188, 0.5357, 0.2188, 0.5, 0.25, 0.5357, 0.25, 0.5714, 0.2188, 0.5714, 0.2188, 0.5357, 0.25, 0.5714, 0.25, 0.6071, 0.2188, 0.6071, 0.2188, 0.5714, 0.25, 0.6071, 0.25, 0.6429, 0.2188, 0.6429, 0.2188, 0.6071, 0.25, 0.6429, 0.25, 0.6786, 0.2188, 0.6786, 0.2188, 0.6429, 0.25, 0.6786, 0.25, 0.7143, 0.2187, 0.7143, 0.2188, 0.6786, 0.25, 0.7143, 0.25, 0.75, 0.2187, 0.75, 0.2187, 0.7143, 0.25, 0.75, 0.25, 0.7857, 0.2187, 0.7857, 0.2187, 0.75, 0.25, 0.7857, 0.25, 0.8214, 0.2187, 0.8214, 0.2187, 0.7857, 0.25, 0.8214, 0.25, 0.8571, 0.2188, 0.8571, 0.2187, 0.8214, 0.25, 0.8571, 0.25, 0.8929, 0.2188, 0.8929, 0.2188, 0.8571, 0.25, 0.8929, 0.25, 0.9286, 0.2188, 0.9286, 0.2188, 0.8929, 0.25, 0.9286, 0.25, 0.9643, 0.2188, 0.9643, 0.2188, 0.9286, 0.2812, 0.5, 0.2812, 0.5357, 0.25, 0.5357, 0.25, 0.5, 0.2812, 0.5357, 0.2812, 0.5714, 0.25, 0.5714, 0.25, 0.5357, 0.2812, 0.5714, 0.2812, 0.6071, 0.25, 0.6071, 0.25, 0.5714, 0.2812, 0.6071, 0.2812, 0.6429, 0.25, 0.6429, 0.25, 0.6071, 0.2812, 0.6429, 0.2812, 0.6786, 0.25, 0.6786, 0.25, 0.6429, 0.2812, 0.6786, 0.2812, 0.7143, 0.25, 0.7143, 0.25, 0.6786, 0.2812, 0.7143, 0.2812, 0.75, 0.25, 0.75, 0.25, 0.7143, 0.2812, 0.75, 0.2812, 0.7857, 0.25, 0.7857, 0.25, 0.75, 0.2812, 0.7857, 0.2812, 0.8214, 0.25, 0.8214, 0.25, 0.7857, 0.2812, 0.8214, 0.2812, 0.8571, 0.25, 0.8571, 0.25, 0.8214, 0.2812, 0.8571, 0.2812, 0.8929, 0.25, 0.8929, 0.25, 0.8571, 0.2812, 0.8929, 0.2812, 0.9286, 0.25, 0.9286, 0.25, 0.8929, 0.2812, 0.9286, 0.2812, 0.9643, 0.25, 0.9643, 0.25, 0.9286, 0.3125, 0.5, 0.3125, 0.5357, 0.2812, 0.5357, 0.2812, 0.5, 0.3125, 0.5357, 0.3125, 0.5714, 0.2812, 0.5714, 0.2812, 0.5357, 0.3125, 0.5714, 0.3125, 0.6071, 0.2812, 0.6071, 0.2812, 0.5714, 0.3125, 0.6071, 0.3125, 0.6429, 0.2812, 0.6429, 0.2812, 0.6071, 0.3125, 0.6429, 0.3125, 0.6786, 0.2812, 0.6786, 0.2812, 0.6429, 0.3125, 0.6786, 0.3125, 0.7143, 0.2812, 0.7143, 0.2812, 0.6786, 0.3125, 0.7143, 0.3125, 0.75, 0.2812, 0.75, 0.2812, 0.7143, 0.3125, 0.75, 0.3125, 0.7857, 0.2812, 0.7857, 0.2812, 0.75, 0.3125, 0.7857, 0.3125, 0.8214, 0.2812, 0.8214, 0.2812, 0.7857, 0.3125, 0.8214, 0.3125, 0.8571, 0.2812, 0.8571, 0.2812, 0.8214, 0.3125, 0.8571, 0.3125, 0.8929, 0.2812, 0.8929, 0.2812, 0.8571, 0.3125, 0.8929, 0.3125, 0.9286, 0.2812, 0.9286, 0.2812, 0.8929, 0.3125, 0.9286, 0.3125, 0.9643, 0.2812, 0.9643, 0.2812, 0.9286, 0.3438, 0.5, 0.3438, 0.5357, 0.3125, 0.5357, 0.3125, 0.5, 0.3438, 0.5357, 0.3438, 0.5714, 0.3125, 0.5714, 0.3125, 0.5357, 0.3438, 0.5714, 0.3438, 0.6071, 0.3125, 0.6071, 0.3125, 0.5714, 0.3438, 0.6071, 0.3438, 0.6429, 0.3125, 0.6429, 0.3125, 0.6071, 0.3438, 0.6429, 0.3438, 0.6786, 0.3125, 0.6786, 0.3125, 0.6429, 0.3438, 0.6786, 0.3438, 0.7143, 0.3125, 0.7143, 0.3125, 0.6786, 0.3438, 0.7143, 0.3438, 0.75, 0.3125, 0.75, 0.3125, 0.7143, 0.3438, 0.75, 0.3438, 0.7857, 0.3125, 0.7857, 0.3125, 0.75, 0.3438, 0.7857, 0.3438, 0.8214, 0.3125, 0.8214, 0.3125, 0.7857, 0.3438, 0.8214, 0.3438, 0.8571, 0.3125, 0.8571, 0.3125, 0.8214, 0.3438, 0.8571, 0.3438, 0.8929, 0.3125, 0.8929, 0.3125, 0.8571, 0.3438, 0.8929, 0.3438, 0.9286, 0.3125, 0.9286, 0.3125, 0.8929, 0.3438, 0.9286, 0.3438, 0.9643, 0.3125, 0.9643, 0.3125, 0.9286, 0.375, 0.5, 0.375, 0.5357, 0.3438, 0.5357, 0.3438, 0.5, 0.375, 0.5357, 0.375, 0.5714, 0.3438, 0.5714, 0.3438, 0.5357, 0.375, 0.5714, 0.375, 0.6071, 0.3438, 0.6071, 0.3438, 0.5714, 0.375, 0.6071, 0.375, 0.6429, 0.3438, 0.6429, 0.3438, 0.6071, 0.375, 0.6429, 0.375, 0.6786, 0.3438, 0.6786, 0.3438, 0.6429, 0.375, 0.6786, 0.375, 0.7143, 0.3438, 0.7143, 0.3438, 0.6786, 0.375, 0.7143, 0.375, 0.75, 0.3438, 0.75, 0.3438, 0.7143, 0.375, 0.75, 0.375, 0.7857, 0.3438, 0.7857, 0.3438, 0.75, 0.375, 0.7857, 0.375, 0.8214, 0.3438, 0.8214, 0.3438, 0.7857, 0.375, 0.8214, 0.375, 0.8571, 0.3438, 0.8571, 0.3438, 0.8214, 0.375, 0.8571, 0.375, 0.8929, 0.3438, 0.8929, 0.3438, 0.8571, 0.375, 0.8929, 0.375, 0.9286, 0.3438, 0.9286, 0.3438, 0.8929, 0.375, 0.9286, 0.375, 0.9643, 0.3438, 0.9643, 0.3438, 0.9286, 0.4062, 0.5, 0.4062, 0.5357, 0.375, 0.5357, 0.375, 0.5, 0.4062, 0.5357, 0.4062, 0.5714, 0.375, 0.5714, 0.375, 0.5357, 0.4062, 0.5714, 0.4063, 0.6071, 0.375, 0.6071, 0.375, 0.5714, 0.4063, 0.6071, 0.4063, 0.6429, 0.375, 0.6429, 0.375, 0.6071, 0.4063, 0.6429, 0.4062, 0.6786, 0.375, 0.6786, 0.375, 0.6429, 0.4062, 0.6786, 0.4062, 0.7143, 0.375, 0.7143, 0.375, 0.6786, 0.4062, 0.7143, 0.4062, 0.75, 0.375, 0.75, 0.375, 0.7143, 0.4062, 0.75, 0.4062, 0.7857, 0.375, 0.7857, 0.375, 0.75, 0.4062, 0.7857, 0.4062, 0.8214, 0.375, 0.8214, 0.375, 0.7857, 0.4062, 0.8214, 0.4062, 0.8571, 0.375, 0.8571, 0.375, 0.8214, 0.4062, 0.8571, 0.4062, 0.8929, 0.375, 0.8929, 0.375, 0.8571, 0.4062, 0.8929, 0.4062, 0.9286, 0.375, 0.9286, 0.375, 0.8929, 0.4062, 0.9286, 0.4062, 0.9643, 0.375, 0.9643, 0.375, 0.9286, 0.4375, 0.5, 0.4375, 0.5357, 0.4062, 0.5357, 0.4062, 0.5, 0.4375, 0.5357, 0.4375, 0.5714, 0.4062, 0.5714, 0.4062, 0.5357, 0.4375, 0.5714, 0.4375, 0.6071, 0.4063, 0.6071, 0.4062, 0.5714, 0.4375, 0.6071, 0.4375, 0.6429, 0.4063, 0.6429, 0.4063, 0.6071, 0.4375, 0.6429, 0.4375, 0.6786, 0.4062, 0.6786, 0.4063, 0.6429, 0.4375, 0.6786, 0.4375, 0.7143, 0.4062, 0.7143, 0.4062, 0.6786, 0.4375, 0.7143, 0.4375, 0.75, 0.4062, 0.75, 0.4062, 0.7143, 0.4375, 0.75, 0.4375, 0.7857, 0.4062, 0.7857, 0.4062, 0.75, 0.4375, 0.7857, 0.4375, 0.8214, 0.4062, 0.8214, 0.4062, 0.7857, 0.4375, 0.8214, 0.4375, 0.8571, 0.4062, 0.8571, 0.4062, 0.8214, 0.4375, 0.8571, 0.4375, 0.8929, 0.4062, 0.8929, 0.4062, 0.8571, 0.4375, 0.8929, 0.4375, 0.9286, 0.4062, 0.9286, 0.4062, 0.8929, 0.4375, 0.9286, 0.4375, 0.9643, 0.4062, 0.9643, 0.4062, 0.9286, 0.4688, 0.5, 0.4688, 0.5357, 0.4375, 0.5357, 0.4375, 0.5, 0.4688, 0.5357, 0.4687, 0.5714, 0.4375, 0.5714, 0.4375, 0.5357, 0.4687, 0.5714, 0.4688, 0.6071, 0.4375, 0.6071, 0.4375, 0.5714, 0.4688, 0.6071, 0.4688, 0.6429, 0.4375, 0.6429, 0.4375, 0.6071, 0.4688, 0.6429, 0.4688, 0.6786, 0.4375, 0.6786, 0.4375, 0.6429, 0.4688, 0.6786, 0.4688, 0.7143, 0.4375, 0.7143, 0.4375, 0.6786, 0.4688, 0.7143, 0.4687, 0.75, 0.4375, 0.75, 0.4375, 0.7143, 0.4687, 0.75, 0.4687, 0.7857, 0.4375, 0.7857, 0.4375, 0.75, 0.4687, 0.7857, 0.4687, 0.8214, 0.4375, 0.8214, 0.4375, 0.7857, 0.4687, 0.8214, 0.4687, 0.8571, 0.4375, 0.8571, 0.4375, 0.8214, 0.4687, 0.8571, 0.4687, 0.8929, 0.4375, 0.8929, 0.4375, 0.8571, 0.4687, 0.8929, 0.4687, 0.9286, 0.4375, 0.9286, 0.4375, 0.8929, 0.4687, 0.9286, 0.4687, 0.9643, 0.4375, 0.9643, 0.4375, 0.9286, 0.5, 0.5, 0.5, 0.5357, 0.4688, 0.5357, 0.4688, 0.5, 0.5, 0.5357, 0.5, 0.5714, 0.4687, 0.5714, 0.4688, 0.5357, 0.5, 0.5714, 0.5, 0.6071, 0.4688, 0.6071, 0.4687, 0.5714, 0.5, 0.6071, 0.5, 0.6429, 0.4688, 0.6429, 0.4688, 0.6071, 0.5, 0.6429, 0.5, 0.6786, 0.4688, 0.6786, 0.4688, 0.6429, 0.5, 0.6786, 0.5, 0.7143, 0.4688, 0.7143, 0.4688, 0.6786, 0.5, 0.7143, 0.5, 0.75, 0.4687, 0.75, 0.4688, 0.7143, 0.5, 0.75, 0.5, 0.7857, 0.4687, 0.7857, 0.4687, 0.75, 0.5, 0.7857, 0.5, 0.8214, 0.4687, 0.8214, 0.4687, 0.7857, 0.5, 0.8214, 0.5, 0.8571, 0.4687, 0.8571, 0.4687, 0.8214, 0.5, 0.8571, 0.5, 0.8929, 0.4687, 0.8929, 0.4687, 0.8571, 0.5, 0.8929, 0.5, 0.9286, 0.4687, 0.9286, 0.4687, 0.8929, 0.5, 0.9286, 0.5, 0.9643, 0.4687, 0.9643, 0.4687, 0.9286, 0.5312, 0.5, 0.5312, 0.5357, 0.5, 0.5357, 0.5, 0.5, 0.5312, 0.5357, 0.5312, 0.5714, 0.5, 0.5714, 0.5, 0.5357, 0.5312, 0.5714, 0.5312, 0.6071, 0.5, 0.6071, 0.5, 0.5714, 0.5312, 0.6071, 0.5312, 0.6429, 0.5, 0.6429, 0.5, 0.6071, 0.5312, 0.6429, 0.5312, 0.6786, 0.5, 0.6786, 0.5, 0.6429, 0.5312, 0.6786, 0.5312, 0.7143, 0.5, 0.7143, 0.5, 0.6786, 0.5312, 0.7143, 0.5312, 0.75, 0.5, 0.75, 0.5, 0.7143, 0.5312, 0.75, 0.5312, 0.7857, 0.5, 0.7857, 0.5, 0.75, 0.5312, 0.7857, 0.5312, 0.8214, 0.5, 0.8214, 0.5, 0.7857, 0.5312, 0.8214, 0.5312, 0.8571, 0.5, 0.8571, 0.5, 0.8214, 0.5312, 0.8571, 0.5312, 0.8929, 0.5, 0.8929, 0.5, 0.8571, 0.5312, 0.8929, 0.5312, 0.9286, 0.5, 0.9286, 0.5, 0.8929, 0.5312, 0.9286, 0.5312, 0.9643, 0.5, 0.9643, 0.5, 0.9286, 0.5625, 0.5, 0.5625, 0.5357, 0.5312, 0.5357, 0.5312, 0.5, 0.5625, 0.5357, 0.5625, 0.5714, 0.5312, 0.5714, 0.5312, 0.5357, 0.5625, 0.5714, 0.5625, 0.6071, 0.5312, 0.6071, 0.5312, 0.5714, 0.5625, 0.6071, 0.5625, 0.6429, 0.5312, 0.6429, 0.5312, 0.6071, 0.5625, 0.6429, 0.5625, 0.6786, 0.5312, 0.6786, 0.5312, 0.6429, 0.5625, 0.6786, 0.5625, 0.7143, 0.5312, 0.7143, 0.5312, 0.6786, 0.5625, 0.7143, 0.5625, 0.75, 0.5312, 0.75, 0.5312, 0.7143, 0.5625, 0.75, 0.5625, 0.7857, 0.5312, 0.7857, 0.5312, 0.75, 0.5625, 0.7857, 0.5625, 0.8214, 0.5312, 0.8214, 0.5312, 0.7857, 0.5625, 0.8214, 0.5625, 0.8571, 0.5312, 0.8571, 0.5312, 0.8214, 0.5625, 0.8571, 0.5625, 0.8929, 0.5312, 0.8929, 0.5312, 0.8571, 0.5625, 0.8929, 0.5625, 0.9286, 0.5312, 0.9286, 0.5312, 0.8929, 0.5625, 0.9286, 0.5625, 0.9643, 0.5312, 0.9643, 0.5312, 0.9286, 0.5938, 0.5, 0.5938, 0.5357, 0.5625, 0.5357, 0.5625, 0.5, 0.5938, 0.5357, 0.5938, 0.5714, 0.5625, 0.5714, 0.5625, 0.5357, 0.5938, 0.5714, 0.5938, 0.6071, 0.5625, 0.6071, 0.5625, 0.5714, 0.5938, 0.6071, 0.5938, 0.6429, 0.5625, 0.6429, 0.5625, 0.6071, 0.5938, 0.6429, 0.5938, 0.6786, 0.5625, 0.6786, 0.5625, 0.6429, 0.5938, 0.6786, 0.5938, 0.7143, 0.5625, 0.7143, 0.5625, 0.6786, 0.5938, 0.7143, 0.5938, 0.75, 0.5625, 0.75, 0.5625, 0.7143, 0.5938, 0.75, 0.5938, 0.7857, 0.5625, 0.7857, 0.5625, 0.75, 0.5938, 0.7857, 0.5938, 0.8214, 0.5625, 0.8214, 0.5625, 0.7857, 0.5938, 0.8214, 0.5938, 0.8571, 0.5625, 0.8571, 0.5625, 0.8214, 0.5938, 0.8571, 0.5938, 0.8929, 0.5625, 0.8929, 0.5625, 0.8571, 0.5938, 0.8929, 0.5938, 0.9286, 0.5625, 0.9286, 0.5625, 0.8929, 0.5938, 0.9286, 0.5938, 0.9643, 0.5625, 0.9643, 0.5625, 0.9286, 0.625, 0.5, 0.625, 0.5357, 0.5938, 0.5357, 0.5938, 0.5, 0.625, 0.5357, 0.625, 0.5714, 0.5938, 0.5714, 0.5938, 0.5357, 0.625, 0.5714, 0.625, 0.6071, 0.5938, 0.6071, 0.5938, 0.5714, 0.625, 0.6071, 0.625, 0.6429, 0.5938, 0.6429, 0.5938, 0.6071, 0.625, 0.6429, 0.625, 0.6786, 0.5938, 0.6786, 0.5938, 0.6429, 0.625, 0.6786, 0.625, 0.7143, 0.5938, 0.7143, 0.5938, 0.6786, 0.625, 0.7143, 0.625, 0.75, 0.5938, 0.75, 0.5938, 0.7143, 0.625, 0.75, 0.625, 0.7857, 0.5938, 0.7857, 0.5938, 0.75, 0.625, 0.7857, 0.625, 0.8214, 0.5938, 0.8214, 0.5938, 0.7857, 0.625, 0.8214, 0.625, 0.8571, 0.5938, 0.8571, 0.5938, 0.8214, 0.625, 0.8571, 0.625, 0.8929, 0.5938, 0.8929, 0.5938, 0.8571, 0.625, 0.8929, 0.625, 0.9286, 0.5938, 0.9286, 0.5938, 0.8929, 0.625, 0.9286, 0.625, 0.9643, 0.5938, 0.9643, 0.5938, 0.9286, 0.6562, 0.5, 0.6562, 0.5357, 0.625, 0.5357, 0.625, 0.5, 0.6562, 0.5357, 0.6562, 0.5714, 0.625, 0.5714, 0.625, 0.5357, 0.6562, 0.5714, 0.6563, 0.6071, 0.625, 0.6071, 0.625, 0.5714, 0.6563, 0.6071, 0.6563, 0.6429, 0.625, 0.6429, 0.625, 0.6071, 0.6563, 0.6429, 0.6562, 0.6786, 0.625, 0.6786, 0.625, 0.6429, 0.6562, 0.6786, 0.6562, 0.7143, 0.625, 0.7143, 0.625, 0.6786, 0.6562, 0.7143, 0.6562, 0.75, 0.625, 0.75, 0.625, 0.7143, 0.6562, 0.75, 0.6562, 0.7857, 0.625, 0.7857, 0.625, 0.75, 0.6562, 0.7857, 0.6562, 0.8214, 0.625, 0.8214, 0.625, 0.7857, 0.6562, 0.8214, 0.6562, 0.8571, 0.625, 0.8571, 0.625, 0.8214, 0.6562, 0.8571, 0.6562, 0.8929, 0.625, 0.8929, 0.625, 0.8571, 0.6562, 0.8929, 0.6562, 0.9286, 0.625, 0.9286, 0.625, 0.8929, 0.6562, 0.9286, 0.6562, 0.9643, 0.625, 0.9643, 0.625, 0.9286, 0.6875, 0.5, 0.6875, 0.5357, 0.6562, 0.5357, 0.6562, 0.5, 0.6875, 0.5357, 0.6875, 0.5714, 0.6562, 0.5714, 0.6562, 0.5357, 0.6875, 0.5714, 0.6875, 0.6071, 0.6563, 0.6071, 0.6562, 0.5714, 0.6875, 0.6071, 0.6875, 0.6429, 0.6563, 0.6429, 0.6563, 0.6071, 0.6875, 0.6429, 0.6875, 0.6786, 0.6562, 0.6786, 0.6563, 0.6429, 0.6875, 0.6786, 0.6875, 0.7143, 0.6562, 0.7143, 0.6562, 0.6786, 0.6875, 0.7143, 0.6875, 0.75, 0.6562, 0.75, 0.6562, 0.7143, 0.6875, 0.75, 0.6875, 0.7857, 0.6562, 0.7857, 0.6562, 0.75, 0.6875, 0.7857, 0.6875, 0.8214, 0.6562, 0.8214, 0.6562, 0.7857, 0.6875, 0.8214, 0.6875, 0.8571, 0.6562, 0.8571, 0.6562, 0.8214, 0.6875, 0.8571, 0.6875, 0.8929, 0.6562, 0.8929, 0.6562, 0.8571, 0.6875, 0.8929, 0.6875, 0.9286, 0.6562, 0.9286, 0.6562, 0.8929, 0.6875, 0.9286, 0.6875, 0.9643, 0.6562, 0.9643, 0.6562, 0.9286, 0.7188, 0.5, 0.7188, 0.5357, 0.6875, 0.5357, 0.6875, 0.5, 0.7188, 0.5357, 0.7188, 0.5714, 0.6875, 0.5714, 0.6875, 0.5357, 0.7188, 0.5714, 0.7188, 0.6071, 0.6875, 0.6071, 0.6875, 0.5714, 0.7188, 0.6071, 0.7188, 0.6429, 0.6875, 0.6429, 0.6875, 0.6071, 0.7188, 0.6429, 0.7188, 0.6786, 0.6875, 0.6786, 0.6875, 0.6429, 0.7188, 0.6786, 0.7188, 0.7143, 0.6875, 0.7143, 0.6875, 0.6786, 0.7188, 0.7143, 0.7187, 0.75, 0.6875, 0.75, 0.6875, 0.7143, 0.7187, 0.75, 0.7187, 0.7857, 0.6875, 0.7857, 0.6875, 0.75, 0.7187, 0.7857, 0.7187, 0.8214, 0.6875, 0.8214, 0.6875, 0.7857, 0.7187, 0.8214, 0.7188, 0.8571, 0.6875, 0.8571, 0.6875, 0.8214, 0.7188, 0.8571, 0.7188, 0.8929, 0.6875, 0.8929, 0.6875, 0.8571, 0.7188, 0.8929, 0.7188, 0.9286, 0.6875, 0.9286, 0.6875, 0.8929, 0.7188, 0.9286, 0.7187, 0.9643, 0.6875, 0.9643, 0.6875, 0.9286, 0.75, 0.5, 0.75, 0.5357, 0.7188, 0.5357, 0.7188, 0.5, 0.75, 0.5357, 0.75, 0.5714, 0.7188, 0.5714, 0.7188, 0.5357, 0.75, 0.5714, 0.75, 0.6071, 0.7188, 0.6071, 0.7188, 0.5714, 0.75, 0.6071, 0.75, 0.6429, 0.7188, 0.6429, 0.7188, 0.6071, 0.75, 0.6429, 0.75, 0.6786, 0.7188, 0.6786, 0.7188, 0.6429, 0.75, 0.6786, 0.75, 0.7143, 0.7188, 0.7143, 0.7188, 0.6786, 0.75, 0.7143, 0.75, 0.75, 0.7187, 0.75, 0.7188, 0.7143, 0.75, 0.75, 0.75, 0.7857, 0.7187, 0.7857, 0.7187, 0.75, 0.75, 0.7857, 0.75, 0.8214, 0.7187, 0.8214, 0.7187, 0.7857, 0.75, 0.8214, 0.75, 0.8571, 0.7188, 0.8571, 0.7187, 0.8214, 0.75, 0.8571, 0.75, 0.8929, 0.7188, 0.8929, 0.7188, 0.8571, 0.75, 0.8929, 0.75, 0.9286, 0.7188, 0.9286, 0.7188, 0.8929, 0.75, 0.9286, 0.75, 0.9643, 0.7187, 0.9643, 0.7188, 0.9286, 0.7812, 0.5, 0.7812, 0.5357, 0.75, 0.5357, 0.75, 0.5, 0.7812, 0.5357, 0.7812, 0.5714, 0.75, 0.5714, 0.75, 0.5357, 0.7812, 0.5714, 0.7812, 0.6071, 0.75, 0.6071, 0.75, 0.5714, 0.7812, 0.6071, 0.7812, 0.6429, 0.75, 0.6429, 0.75, 0.6071, 0.7812, 0.6429, 0.7812, 0.6786, 0.75, 0.6786, 0.75, 0.6429, 0.7812, 0.6786, 0.7813, 0.7143, 0.75, 0.7143, 0.75, 0.6786, 0.7813, 0.7143, 0.7813, 0.75, 0.75, 0.75, 0.75, 0.7143, 0.7813, 0.75, 0.7813, 0.7857, 0.75, 0.7857, 0.75, 0.75, 0.7813, 0.7857, 0.7813, 0.8214, 0.75, 0.8214, 0.75, 0.7857, 0.7813, 0.8214, 0.7813, 0.8571, 0.75, 0.8571, 0.75, 0.8214, 0.7813, 0.8571, 0.7813, 0.8929, 0.75, 0.8929, 0.75, 0.8571, 0.7813, 0.8929, 0.7812, 0.9286, 0.75, 0.9286, 0.75, 0.8929, 0.7812, 0.9286, 0.7812, 0.9643, 0.75, 0.9643, 0.75, 0.9286, 0.8125, 0.5, 0.8125, 0.5357, 0.7812, 0.5357, 0.7812, 0.5, 0.8125, 0.5357, 0.8125, 0.5714, 0.7812, 0.5714, 0.7812, 0.5357, 0.8125, 0.5714, 0.8125, 0.6071, 0.7812, 0.6071, 0.7812, 0.5714, 0.8125, 0.6071, 0.8125, 0.6429, 0.7812, 0.6429, 0.7812, 0.6071, 0.8125, 0.6429, 0.8125, 0.6786, 0.7812, 0.6786, 0.7812, 0.6429, 0.8125, 0.6786, 0.8125, 0.7143, 0.7813, 0.7143, 0.7812, 0.6786, 0.8125, 0.7143, 0.8125, 0.75, 0.7813, 0.75, 0.7813, 0.7143, 0.8125, 0.75, 0.8125, 0.7857, 0.7813, 0.7857, 0.7813, 0.75, 0.8125, 0.7857, 0.8125, 0.8214, 0.7813, 0.8214, 0.7813, 0.7857, 0.8125, 0.8214, 0.8125, 0.8571, 0.7813, 0.8571, 0.7813, 0.8214, 0.8125, 0.8571, 0.8125, 0.8929, 0.7813, 0.8929, 0.7813, 0.8571, 0.8125, 0.8929, 0.8125, 0.9286, 0.7812, 0.9286, 0.7813, 0.8929, 0.8125, 0.9286, 0.8125, 0.9643, 0.7812, 0.9643, 0.7812, 0.9286, 0.8438, 0.5, 0.8438, 0.5357, 0.8125, 0.5357, 0.8125, 0.5, 0.8438, 0.5357, 0.8437, 0.5714, 0.8125, 0.5714, 0.8125, 0.5357, 0.8437, 0.5714, 0.8438, 0.6071, 0.8125, 0.6071, 0.8125, 0.5714, 0.8438, 0.6071, 0.8438, 0.6429, 0.8125, 0.6429, 0.8125, 0.6071, 0.8438, 0.6429, 0.8438, 0.6786, 0.8125, 0.6786, 0.8125, 0.6429, 0.8438, 0.6786, 0.8438, 0.7143, 0.8125, 0.7143, 0.8125, 0.6786, 0.8438, 0.7143, 0.8438, 0.75, 0.8125, 0.75, 0.8125, 0.7143, 0.8438, 0.75, 0.8438, 0.7857, 0.8125, 0.7857, 0.8125, 0.75, 0.8438, 0.7857, 0.8438, 0.8214, 0.8125, 0.8214, 0.8125, 0.7857, 0.8438, 0.8214, 0.8438, 0.8571, 0.8125, 0.8571, 0.8125, 0.8214, 0.8438, 0.8571, 0.8438, 0.8929, 0.8125, 0.8929, 0.8125, 0.8571, 0.8438, 0.8929, 0.8438, 0.9286, 0.8125, 0.9286, 0.8125, 0.8929, 0.8438, 0.9286, 0.8438, 0.9643, 0.8125, 0.9643, 0.8125, 0.9286, 0.875, 0.5, 0.875, 0.5357, 0.8438, 0.5357, 0.8438, 0.5, 0.875, 0.5357, 0.875, 0.5714, 0.8437, 0.5714, 0.8438, 0.5357, 0.875, 0.5714, 0.875, 0.6071, 0.8438, 0.6071, 0.8437, 0.5714, 0.875, 0.6071, 0.875, 0.6429, 0.8438, 0.6429, 0.8438, 0.6071, 0.875, 0.6429, 0.875, 0.6786, 0.8438, 0.6786, 0.8438, 0.6429, 0.875, 0.6786, 0.875, 0.7143, 0.8438, 0.7143, 0.8438, 0.6786, 0.875, 0.7143, 0.875, 0.75, 0.8438, 0.75, 0.8438, 0.7143, 0.875, 0.75, 0.875, 0.7857, 0.8438, 0.7857, 0.8438, 0.75, 0.875, 0.7857, 0.875, 0.8214, 0.8438, 0.8214, 0.8438, 0.7857, 0.875, 0.8214, 0.875, 0.8571, 0.8438, 0.8571, 0.8438, 0.8214, 0.875, 0.8571, 0.875, 0.8929, 0.8438, 0.8929, 0.8438, 0.8571, 0.875, 0.8929, 0.875, 0.9286, 0.8438, 0.9286, 0.8438, 0.8929, 0.875, 0.9286, 0.875, 0.9643, 0.8438, 0.9643, 0.8438, 0.9286, 0.9062, 0.5, 0.9062, 0.5357, 0.875, 0.5357, 0.875, 0.5, 0.9062, 0.5357, 0.9062, 0.5714, 0.875, 0.5714, 0.875, 0.5357, 0.9062, 0.5714, 0.9062, 0.6071, 0.875, 0.6071, 0.875, 0.5714, 0.9062, 0.6071, 0.9062, 0.6429, 0.875, 0.6429, 0.875, 0.6071, 0.9062, 0.6429, 0.9062, 0.6786, 0.875, 0.6786, 0.875, 0.6429, 0.9062, 0.6786, 0.9062, 0.7143, 0.875, 0.7143, 0.875, 0.6786, 0.9062, 0.7143, 0.9062, 0.75, 0.875, 0.75, 0.875, 0.7143, 0.9062, 0.75, 0.9062, 0.7857, 0.875, 0.7857, 0.875, 0.75, 0.9062, 0.7857, 0.9062, 0.8214, 0.875, 0.8214, 0.875, 0.7857, 0.9062, 0.8214, 0.9062, 0.8571, 0.875, 0.8571, 0.875, 0.8214, 0.9062, 0.8571, 0.9062, 0.8929, 0.875, 0.8929, 0.875, 0.8571, 0.9062, 0.8929, 0.9062, 0.9286, 0.875, 0.9286, 0.875, 0.8929, 0.9062, 0.9286, 0.9062, 0.9643, 0.875, 0.9643, 0.875, 0.9286, 0.9375, 0.5, 0.9375, 0.5357, 0.9062, 0.5357, 0.9062, 0.5, 0.9375, 0.5357, 0.9375, 0.5714, 0.9062, 0.5714, 0.9062, 0.5357, 0.9375, 0.5714, 0.9375, 0.6071, 0.9062, 0.6071, 0.9062, 0.5714, 0.9375, 0.6071, 0.9375, 0.6429, 0.9062, 0.6429, 0.9062, 0.6071, 0.9375, 0.6429, 0.9375, 0.6786, 0.9062, 0.6786, 0.9062, 0.6429, 0.9375, 0.6786, 0.9375, 0.7143, 0.9062, 0.7143, 0.9062, 0.6786, 0.9375, 0.7143, 0.9375, 0.75, 0.9062, 0.75, 0.9062, 0.7143, 0.9375, 0.75, 0.9375, 0.7857, 0.9062, 0.7857, 0.9062, 0.75, 0.9375, 0.7857, 0.9375, 0.8214, 0.9062, 0.8214, 0.9062, 0.7857, 0.9375, 0.8214, 0.9375, 0.8571, 0.9062, 0.8571, 0.9062, 0.8214, 0.9375, 0.8571, 0.9375, 0.8929, 0.9062, 0.8929, 0.9062, 0.8571, 0.9375, 0.8929, 0.9375, 0.9286, 0.9062, 0.9286, 0.9062, 0.8929, 0.9375, 0.9286, 0.9375, 0.9643, 0.9062, 0.9643, 0.9062, 0.9286, 0.9688, 0.5, 0.9688, 0.5357, 0.9375, 0.5357, 0.9375, 0.5, 0.9688, 0.5357, 0.9688, 0.5714, 0.9375, 0.5714, 0.9375, 0.5357, 0.9688, 0.5714, 0.9688, 0.6071, 0.9375, 0.6071, 0.9375, 0.5714, 0.9688, 0.6071, 0.9688, 0.6429, 0.9375, 0.6429, 0.9375, 0.6071, 0.9688, 0.6429, 0.9688, 0.6786, 0.9375, 0.6786, 0.9375, 0.6429, 0.9688, 0.6786, 0.9687, 0.7143, 0.9375, 0.7143, 0.9375, 0.6786, 0.9687, 0.7143, 0.9688, 0.75, 0.9375, 0.75, 0.9375, 0.7143, 0.9688, 0.75, 0.9687, 0.7857, 0.9375, 0.7857, 0.9375, 0.75, 0.9687, 0.7857, 0.9688, 0.8214, 0.9375, 0.8214, 0.9375, 0.7857, 0.9688, 0.8214, 0.9688, 0.8571, 0.9375, 0.8571, 0.9375, 0.8214, 0.9688, 0.8571, 0.9688, 0.8929, 0.9375, 0.8929, 0.9375, 0.8571, 0.9688, 0.8929, 0.9688, 0.9286, 0.9375, 0.9286, 0.9375, 0.8929, 0.9688, 0.9286, 0.9688, 0.9643, 0.9375, 0.9643, 0.9375, 0.9286, 1.0, 0.5, 1.0, 0.5357, 0.9688, 0.5357, 0.9688, 0.5, 1.0, 0.5357, 1.0, 0.5714, 0.9688, 0.5714, 0.9688, 0.5357, 1.0, 0.5714, 1.0, 0.6071, 0.9688, 0.6071, 0.9688, 0.5714, 1.0, 0.6071, 1.0, 0.6429, 0.9688, 0.6429, 0.9688, 0.6071, 1.0, 0.6429, 1.0, 0.6786, 0.9688, 0.6786, 0.9688, 0.6429, 1.0, 0.6786, 1.0, 0.7143, 0.9687, 0.7143, 0.9688, 0.6786, 1.0, 0.7143, 1.0, 0.75, 0.9688, 0.75, 0.9687, 0.7143, 1.0, 0.75, 1.0, 0.7857, 0.9687, 0.7857, 0.9688, 0.75, 1.0, 0.7857, 1.0, 0.8214, 0.9688, 0.8214, 0.9687, 0.7857, 1.0, 0.8214, 1.0, 0.8571, 0.9688, 0.8571, 0.9688, 0.8214, 1.0, 0.8571, 1.0, 0.8929, 0.9688, 0.8929, 0.9688, 0.8571, 1.0, 0.8929, 1.0, 0.9286, 0.9688, 0.9286, 0.9688, 0.8929, 1.0, 0.9286, 1.0, 0.9643, 0.9688, 0.9643, 0.9688, 0.9286, 0.2968, 0.4854, 0.25, 0.49, 0.2032, 0.4854, 0.1582, 0.4717, 0.1167, 0.4496, 0.08029, 0.4197, 0.05045, 0.3833, 0.02827, 0.3418, 0.01461, 0.2968, 0.01, 0.25, 0.01461, 0.2032, 0.02827, 0.1582, 0.05045, 0.1167, 0.08029, 0.08029, 0.1167, 0.05045, 0.1582, 0.02827, 0.2032, 0.01461, 0.25, 0.01, 0.2968, 0.01461, 0.3418, 0.02827, 0.3833, 0.05045, 0.4197, 0.08029, 0.4496, 0.1167, 0.4717, 0.1582, 0.4854, 0.2032, 0.49, 0.25, 0.4854, 0.2968, 0.4717, 0.3418, 0.4496, 0.3833, 0.4197, 0.4197, 0.3833, 0.4496, 0.3418, 0.4717, 0.4062, 1.0, 0.4375, 1.0, 0.4375, 1.0, 0.4062, 1.0, 0.125, 1.0, 0.1562, 1.0, 0.1563, 1.0, 0.125, 1.0, 0.8125, 1.0, 0.8438, 1.0, 0.8438, 1.0, 0.8125, 1.0, 0.5312, 1.0, 0.5625, 1.0, 0.5625, 1.0, 0.5312, 1.0, 0.25, 1.0, 0.2812, 1.0, 0.2812, 1.0, 0.25, 1.0, 0.9375, 1.0, 0.9688, 1.0, 0.9688, 1.0, 0.9375, 1.0, 0.6562, 1.0, 0.6875, 1.0, 0.6875, 1.0, 0.6562, 1.0, 0.375, 1.0, 0.4062, 1.0, 0.4062, 1.0, 0.375, 1.0, 0.09375, 1.0, 0.125, 1.0, 0.125, 1.0, 0.09375, 1.0, 0.7812, 1.0, 0.8125, 1.0, 0.8125, 1.0, 0.7812, 1.0, 0.5, 1.0, 0.5312, 1.0, 0.5312, 1.0, 0.5, 1.0, 0.2188, 1.0, 0.25, 1.0, 0.25, 1.0, 0.2188, 1.0, 0.9062, 1.0, 0.9375, 1.0, 0.9375, 1.0, 0.9062, 1.0, 0.625, 1.0, 0.6562, 1.0, 0.6372, 1.0, 0.625, 1.0, 0.3438, 1.0, 0.375, 1.0, 0.375, 1.0, 0.3438, 1.0, 0.0625, 1.0, 0.09375, 1.0, 0.09375, 1.0, 0.0625, 1.0, 0.75, 1.0, 0.7812, 1.0, 0.7812, 1.0, 0.75, 1.0, 0.4688, 1.0, 0.5, 1.0, 0.5, 1.0, 0.4688, 1.0, 0.1875, 1.0, 0.2188, 1.0, 0.2188, 1.0, 0.1875, 1.0, 0.875, 1.0, 0.9062, 1.0, 0.9062, 1.0, 0.875, 1.0, 0.5938, 1.0, 0.625, 1.0, 0.625, 1.0, 0.5938, 1.0, 0.3125, 1.0, 0.3438, 1.0, 0.3438, 1.0, 0.3125, 1.0, 0.03125, 1.0, 0.0625, 1.0, 0.0625, 1.0, 0.03125, 1.0, 0.7188, 1.0, 0.75, 1.0, 0.75, 1.0, 0.7188, 1.0, 0.4375, 1.0, 0.4688, 1.0, 0.4688, 1.0, 0.4375, 1.0, 0.1562, 1.0, 0.1875, 1.0, 0.1875, 1.0, 0.1563, 1.0, 0.5625, 1.0, 0.5938, 1.0, 0.5938, 1.0, 0.5625, 1.0, 0.2812, 1.0, 0.3125, 1.0, 0.3125, 1.0, 0.2812, 1.0, 0.9688, 1.0, 1.0, 1.0, 1.0, 1.0, 0.9688, 1.0, 0.0, 1.0, 0.03125, 1.0, 0.03125, 1.0, 0.0, 1.0, 0.8438, 1.0, 0.875, 1.0, 0.875, 1.0, 0.875, 1.0, 0.8438, 1.0, 0.4062, 1.0, 0.4375, 1.0, 0.4375, 1.0, 0.4062, 1.0, 0.9062, 1.0, 0.9375, 1.0, 0.9375, 1.0, 0.9062, 1.0, 0.1875, 1.0, 0.2188, 1.0, 0.2188, 1.0, 0.1875, 1.0, 0.4375, 1.0, 0.4688, 1.0, 0.4688, 1.0, 0.4375, 1.0, 0.0, 1.0, 0.03125, 1.0, 0.03125, 1.0, 0.0, 1.0, 0.9375, 1.0, 0.9688, 1.0, 0.9688, 1.0, 0.9375, 1.0, 0.2188, 1.0, 0.25, 1.0, 0.25, 1.0, 0.2188, 1.0, 0.4688, 1.0, 0.5, 1.0, 0.5, 1.0, 0.4688, 1.0, 0.9688, 1.0, 1.0, 1.0, 1.0, 1.0, 0.9688, 1.0, 0.25, 1.0, 0.2812, 1.0, 0.2812, 1.0, 0.25, 1.0, 0.5, 1.0, 0.5312, 1.0, 0.5312, 1.0, 0.5, 1.0, 0.03125, 1.0, 0.0625, 1.0, 0.0625, 1.0, 0.03125, 1.0, 0.2812, 1.0, 0.3125, 1.0, 0.3125, 1.0, 0.2812, 1.0, 0.5312, 1.0, 0.5625, 1.0, 0.5625, 1.0, 0.5312, 1.0, 0.0625, 1.0, 0.09375, 1.0, 0.09375, 1.0, 0.0625, 1.0, 0.3125, 1.0, 0.3438, 1.0, 0.3438, 1.0, 0.3125, 1.0, 0.5625, 1.0, 0.5938, 1.0, 0.5938, 1.0, 0.5625, 1.0, 0.09375, 1.0, 0.125, 1.0, 0.125, 1.0, 0.09375, 1.0, 0.3438, 1.0, 0.375, 1.0, 0.375, 1.0, 0.3438, 1.0, 0.5938, 1.0, 0.625, 1.0, 0.625, 1.0, 0.6083, 1.0, 0.5938, 1.0, 0.125, 1.0, 0.1563, 1.0, 0.1563, 1.0, 0.125, 1.0, 0.375, 1.0, 0.4062, 1.0, 0.4062, 1.0, 0.375, 1.0, 0.625, 1.0, 0.6372, 1.0, 0.6562, 1.0, 0.6562, 1.0, 0.625, 1.0, 0.875, 1.0, 0.9062, 1.0, 0.9062, 1.0, 0.892, 1.0, 0.875, 1.0, 0.1563, 1.0, 0.1875, 1.0, 0.1875, 1.0, 0.1563, 1.0, 0.9062, 1.0, 0.9375, 1.0, 0.9375, 1.0, 0.9223, 1.0, 0.9062, 1.0, 0.4375, 1.0, 0.4688, 1.0, 0.4688, 1.0, 0.4375, 1.0, 0.9375, 1.0, 0.9688, 1.0, 0.9688, 1.0, 0.9375, 1.0, 0.4688, 1.0, 0.5, 1.0, 0.5, 1.0, 0.4688, 1.0, 0.25, 1.0, 0.2812, 1.0, 0.2812, 1.0, 0.25, 1.0, 0.03125, 1.0, 0.0625, 1.0, 0.0625, 1.0, 0.03125, 1.0, 0.5312, 1.0, 0.5625, 1.0, 0.5625, 1.0, 0.5312, 1.0, 0.3125, 1.0, 0.3438, 1.0, 0.3438, 1.0, 0.3125, 1.0, 0.09375, 1.0, 0.125, 1.0, 0.125, 1.0, 0.09375, 1.0, 0.5938, 1.0, 0.6083, 1.0, 0.625, 1.0, 0.5938, 1.0, 0.375, 1.0, 0.4062, 1.0, 0.4062, 1.0, 0.375, 1.0, 0.875, 1.0, 0.892, 1.0, 0.9062, 1.0, 0.9062, 1.0, 0.4062, 1.0, 0.4375, 1.0, 0.4375, 1.0, 0.4062, 1.0, 0.1875, 1.0, 0.2188, 1.0, 0.2188, 1.0, 0.1875, 1.0, 0.0, 1.0, 0.03125, 1.0, 0.03125, 1.0, 0.0, 1.0, 0.2188, 1.0, 0.25, 1.0, 0.25, 1.0, 0.2188, 1.0, 0.9688, 1.0, 1.0, 1.0, 1.0, 1.0, 0.9688, 1.0, 0.5, 1.0, 0.5312, 1.0, 0.5312, 1.0, 0.5, 1.0, 0.2812, 1.0, 0.3125, 1.0, 0.3125, 1.0, 0.2812, 1.0, 0.0625, 1.0, 0.09375, 1.0, 0.09375, 1.0, 0.0625, 1.0, 0.5625, 1.0, 0.5938, 1.0, 0.5938, 1.0, 0.5774, 1.0, 0.5625, 1.0, 0.3438, 1.0, 0.375, 1.0, 0.375, 1.0, 0.3438, 1.0, 0.125, 1.0, 0.1563, 1.0, 0.1563, 1.0, 0.125, 1.0, 0.1563, 1.0, 0.1875, 1.0, 0.1875, 1.0, 0.1563, 1.0, 0.4375, 1.0, 0.4688, 1.0, 0.4688, 1.0, 0.4375, 1.0, 0.4688, 1.0, 0.5, 1.0, 0.5, 1.0, 0.4688, 1.0, 0.03125, 1.0, 0.0625, 1.0, 0.0625, 1.0, 0.03125, 1.0, 0.3125, 1.0, 0.3438, 1.0, 0.3438, 1.0, 0.3125, 1.0, 0.1875, 1.0, 0.2188, 1.0, 0.2188, 1.0, 0.1875, 1.0, 0.2188, 1.0, 0.25, 1.0, 0.25, 1.0, 0.2188, 1.0, 0.5, 1.0, 0.5312, 1.0, 0.5312, 1.0, 0.5, 1.0, 0.0625, 1.0, 0.09375, 1.0, 0.09375, 1.0, 0.0625, 1.0, 0.3438, 1.0, 0.375, 1.0, 0.375, 1.0, 0.3438, 1.0, 0.1563, 1.0, 0.1875, 1.0, 0.1875, 1.0, 0.1563, 1.0, 0.9062, 1.0, 0.9223, 1.0, 0.9375, 1.0, 0.9375, 1.0, 0.9375, 1.0, 0.9688, 1.0, 0.9688, 1.0, 0.954, 1.0, 0.9375, 1.0, 0.25, 1.0, 0.2812, 1.0, 0.2812, 1.0, 0.25, 1.0, 0.5312, 1.0, 0.5625, 1.0, 0.5625, 1.0, 0.5465, 1.0, 0.5312, 1.0, 0.09375, 1.0, 0.125, 1.0, 0.125, 1.0, 0.09375, 1.0, 0.375, 1.0, 0.4062, 1.0, 0.4062, 1.0, 0.375, 1.0, 0.4062, 1.0, 0.4375, 1.0, 0.4375, 1.0, 0.4062, 1.0, 0.0, 1.0, 0.03125, 1.0, 0.03125, 1.0, 0.0, 1.0, 0.9688, 1.0, 1.0, 1.0, 1.0, 1.0, 0.9688, 1.0, 0.2812, 1.0, 0.3125, 1.0, 0.3125, 1.0, 0.2812, 1.0, 0.5625, 1.0, 0.5774, 1.0, 0.5938, 1.0, 0.5625, 1.0, 0.125, 1.0, 0.1563, 1.0, 0.1563, 1.0, 0.125, 1.0, 0.0625, 1.0, 0.09375, 1.0, 0.09375, 1.0, 0.0625, 1.0, 0.1563, 1.0, 0.1875, 1.0, 0.1875, 1.0, 0.1562, 1.0, 0.1562, 1.0, 0.9375, 1.0, 0.954, 1.0, 0.9688, 1.0, 0.9688, 1.0, 0.5312, 1.0, 0.5465, 1.0, 0.5625, 1.0, 0.5312, 1.0, 0.375, 1.0, 0.4062, 1.0, 0.4062, 1.0, 0.375, 1.0, 0.0, 1.0, 0.03125, 1.0, 0.03125, 1.0, 0.0, 1.0, 0.2812, 1.0, 0.3125, 1.0, 0.3125, 1.0, 0.2812, 1.0, 0.125, 1.0, 0.1563, 1.0, 0.1562, 1.0, 0.125, 1.0, 0.4375, 1.0, 0.4688, 1.0, 0.4688, 1.0, 0.4375, 1.0, 0.03125, 1.0, 0.0625, 1.0, 0.0625, 1.0, 0.03125, 1.0, 0.1875, 1.0, 0.2188, 1.0, 0.2188, 1.0, 0.1875, 1.0, 0.5, 1.0, 0.5312, 1.0, 0.5312, 1.0, 0.5, 1.0, 0.3438, 1.0, 0.375, 1.0, 0.375, 1.0, 0.3438, 1.0, 0.25, 1.0, 0.2812, 1.0, 0.2812, 1.0, 0.25, 1.0, 0.4062, 1.0, 0.4375, 1.0, 0.4375, 1.0, 0.4062, 1.0, 0.9688, 1.0, 1.0, 1.0, 1.0, 1.0, 0.9688, 1.0, 0.4688, 1.0, 0.5, 1.0, 0.5, 1.0, 0.4688, 1.0, 0.3125, 1.0, 0.3438, 1.0, 0.3438, 1.0, 0.3125, 1.0, 0.2188, 1.0, 0.25, 1.0, 0.25, 1.0, 0.2188, 1.0, 0.125, 1.0, 0.125, 1.0, 0.09375, 1.0, 0.09375, 1.0, 0.125, 1.0, 0.125, 1.0, 0.1562, 1.0, 0.1562, 1.0, 0.125, 1.0])
me_x.update()
me_001 = bpy.data.meshes.new('円柱.001')
me_001.from_pydata([(0.0647, 2.366, 0.4187), (0.349, 1.351, 1.885), (0.1838, 2.327, 0.0464), (0.5193, 1.332, 1.79), (0.2982, 2.213, -0.3116), (0.6831, 1.275, 1.699), (0.4038, 2.028, -0.6416), (0.834, 1.183, 1.614), (0.4962, 1.779, -0.9308), (0.9663, 1.058, 1.54), (0.5721, 1.475, -1.168), (1.075, 0.9067, 1.48), (0.6285, 1.129, -1.345), (1.156, 0.7338, 1.435), (0.6633, 0.753, -1.453), (1.205, 0.5462, 1.407), (0.675, 0.3621, -1.49), (1.222, 0.3511, 1.397), (0.6633, -0.02885, -1.453), (1.205, 0.156, 1.407), (0.6285, -0.4047, -1.345), (1.156, -0.03159, 1.435), (0.5721, -0.7512, -1.168), (1.075, -0.2045, 1.48), (0.4962, -1.055, -0.9308), (0.9663, -0.356, 1.54), (0.4038, -1.304, -0.6416), (0.834, -0.4804, 1.614), (0.2982, -1.489, -0.3116), (0.6831, -0.5728, 1.699), (0.1838, -1.603, 0.0464), (0.5193, -0.6297, 1.79), (0.0647, -1.642, 0.4187), (0.349, -0.6489, 1.885), (-0.05436, -1.603, 0.7911), (0.1787, -0.6297, 1.98), (-0.1688, -1.489, 1.149), (0.01494, -0.5728, 2.072), (-0.2744, -1.304, 1.479), (-0.136, -0.4804, 2.156), (-0.3668, -1.055, 1.768), (-0.2683, -0.356, 2.23), (-0.4427, -0.7512, 2.006), (-0.3768, -0.2045, 2.291), (-0.4991, -0.4047, 2.182), (-0.4575, -0.03159, 2.336), (-0.5338, -0.02885, 2.291), (-0.5072, 0.156, 2.364), (-0.5456, 0.3621, 2.327), (-0.524, 0.3511, 2.373), (-0.5338, 0.753, 2.291), (-0.5072, 0.5462, 2.364), (-0.4991, 1.129, 2.182), (-0.4575, 0.7338, 2.336), (-0.4427, 1.475, 2.006), (-0.3768, 0.9067, 2.291), (-0.3668, 1.779, 1.768), (-0.2683, 1.058, 2.23), (-0.2744, 2.028, 1.479), (-0.136, 1.183, 2.156), (-0.1688, 2.213, 1.149), (0.01494, 1.275, 2.072), (-0.05436, 2.327, 0.7911), (0.1787, 1.332, 1.98)], [], [(0, 1, 3, 2), (2, 3, 5, 4), (4, 5, 7, 6), (6, 7, 9, 8), (8, 9, 11, 10), (10, 11, 13, 12), (12, 13, 15, 14), (14, 15, 17, 16), (16, 17, 19, 18), (18, 19, 21, 20), (20, 21, 23, 22), (22, 23, 25, 24), (24, 25, 27, 26), (26, 27, 29, 28), (28, 29, 31, 30), (30, 31, 33, 32), (32, 33, 35, 34), (34, 35, 37, 36), (36, 37, 39, 38), (38, 39, 41, 40), (40, 41, 43, 42), (42, 43, 45, 44), (44, 45, 47, 46), (46, 47, 49, 48), (48, 49, 51, 50), (50, 51, 53, 52), (52, 53, 55, 54), (54, 55, 57, 56), (56, 57, 59, 58), (58, 59, 61, 60), (3, 1, 63, 61, 59, 57, 55, 53, 51, 49, 47, 45, 43, 41, 39, 37, 35, 33, 31, 29, 27, 25, 23, 21, 19, 17, 15, 13, 11, 9, 7, 5), (60, 61, 63, 62), (62, 63, 1, 0), (0, 2, 4, 6, 8, 10, 12, 14, 16, 18, 20, 22, 24, 26, 28, 30, 32, 34, 36, 38, 40, 42, 44, 46, 48, 50, 52, 54, 56, 58, 60, 62)])
_uv = me_001.uv_layers.new(name='UVマップ')
_uv.uv.foreach_set('vector', [1.0, 0.5, 1.0, 1.0, 0.9688, 1.0, 0.9688, 0.5, 0.9688, 0.5, 0.9688, 1.0, 0.9375, 1.0, 0.9375, 0.5, 0.9375, 0.5, 0.9375, 1.0, 0.9062, 1.0, 0.9062, 0.5, 0.9062, 0.5, 0.9062, 1.0, 0.875, 1.0, 0.875, 0.5, 0.875, 0.5, 0.875, 1.0, 0.8438, 1.0, 0.8438, 0.5, 0.8438, 0.5, 0.8438, 1.0, 0.8125, 1.0, 0.8125, 0.5, 0.8125, 0.5, 0.8125, 1.0, 0.7812, 1.0, 0.7812, 0.5, 0.7812, 0.5, 0.7812, 1.0, 0.75, 1.0, 0.75, 0.5, 0.75, 0.5, 0.75, 1.0, 0.7188, 1.0, 0.7188, 0.5, 0.7188, 0.5, 0.7188, 1.0, 0.6875, 1.0, 0.6875, 0.5, 0.6875, 0.5, 0.6875, 1.0, 0.6562, 1.0, 0.6562, 0.5, 0.6562, 0.5, 0.6562, 1.0, 0.625, 1.0, 0.625, 0.5, 0.625, 0.5, 0.625, 1.0, 0.5938, 1.0, 0.5938, 0.5, 0.5938, 0.5, 0.5938, 1.0, 0.5625, 1.0, 0.5625, 0.5, 0.5625, 0.5, 0.5625, 1.0, 0.5312, 1.0, 0.5312, 0.5, 0.5312, 0.5, 0.5312, 1.0, 0.5, 1.0, 0.5, 0.5, 0.5, 0.5, 0.5, 1.0, 0.4688, 1.0, 0.4688, 0.5, 0.4688, 0.5, 0.4688, 1.0, 0.4375, 1.0, 0.4375, 0.5, 0.4375, 0.5, 0.4375, 1.0, 0.4062, 1.0, 0.4062, 0.5, 0.4062, 0.5, 0.4062, 1.0, 0.375, 1.0, 0.375, 0.5, 0.375, 0.5, 0.375, 1.0, 0.3438, 1.0, 0.3438, 0.5, 0.3438, 0.5, 0.3438, 1.0, 0.3125, 1.0, 0.3125, 0.5, 0.3125, 0.5, 0.3125, 1.0, 0.2812, 1.0, 0.2812, 0.5, 0.2812, 0.5, 0.2812, 1.0, 0.25, 1.0, 0.25, 0.5, 0.25, 0.5, 0.25, 1.0, 0.2188, 1.0, 0.2188, 0.5, 0.2188, 0.5, 0.2188, 1.0, 0.1875, 1.0, 0.1875, 0.5, 0.1875, 0.5, 0.1875, 1.0, 0.1562, 1.0, 0.1562, 0.5, 0.1562, 0.5, 0.1562, 1.0, 0.125, 1.0, 0.125, 0.5, 0.125, 0.5, 0.125, 1.0, 0.09375, 1.0, 0.09375, 0.5, 0.09375, 0.5, 0.09375, 1.0, 0.0625, 1.0, 0.0625, 0.5, 0.2968, 0.4854, 0.25, 0.49, 0.2032, 0.4854, 0.1582, 0.4717, 0.1167, 0.4496, 0.08029, 0.4197, 0.05045, 0.3833, 0.02827, 0.3418, 0.01461, 0.2968, 0.01, 0.25, 0.01461, 0.2032, 0.02827, 0.1582, 0.05045, 0.1167, 0.08029, 0.08029, 0.1167, 0.05045, 0.1582, 0.02827, 0.2032, 0.01461, 0.25, 0.01, 0.2968, 0.01461, 0.3418, 0.02827, 0.3833, 0.05045, 0.4197, 0.08029, 0.4496, 0.1167, 0.4717, 0.1582, 0.4854, 0.2032, 0.49, 0.25, 0.4854, 0.2968, 0.4717, 0.3418, 0.4496, 0.3833, 0.4197, 0.4197, 0.3833, 0.4496, 0.3418, 0.4717, 0.0625, 0.5, 0.0625, 1.0, 0.03125, 1.0, 0.03125, 0.5, 0.03125, 0.5, 0.03125, 1.0, 0.0, 1.0, 0.0, 0.5, 0.75, 0.49, 0.7968, 0.4854, 0.8418, 0.4717, 0.8833, 0.4496, 0.9197, 0.4197, 0.9496, 0.3833, 0.9717, 0.3418, 0.9854, 0.2968, 0.99, 0.25, 0.9854, 0.2032, 0.9717, 0.1582, 0.9496, 0.1167, 0.9197, 0.08029, 0.8833, 0.05045, 0.8418, 0.02827, 0.7968, 0.01461, 0.75, 0.01, 0.7032, 0.01461, 0.6582, 0.02827, 0.6167, 0.05045, 0.5803, 0.08029, 0.5504, 0.1167, 0.5283, 0.1582, 0.5146, 0.2032, 0.51, 0.25, 0.5146, 0.2968, 0.5283, 0.3418, 0.5504, 0.3833, 0.5803, 0.4197, 0.6167, 0.4496, 0.6582, 0.4717, 0.7032, 0.4854])
me_001.update()
me_002 = bpy.data.meshes.new('円柱.002')
me_002.from_pydata([(-2.384e-07, 1.0, -1.0), (-2.384e-07, 1.0, 1.0), (0.1951, 0.9808, -1.0), (0.1951, 0.9808, 1.0), (0.3827, 0.9239, -1.0), (0.3827, 0.9239, 1.0), (0.5556, 0.8315, -1.0), (0.5556, 0.8315, 1.0), (0.7071, 0.7071, -1.0), (0.7071, 0.7071, 1.0), (0.8315, 0.5556, -1.0), (0.8315, 0.5556, 1.0), (0.9239, 0.3827, -1.0), (0.9239, 0.3827, 1.0), (0.9808, 0.1951, -1.0), (0.9808, 0.1951, 1.0), (1.0, 0.0, -1.0), (1.0, 0.0, 1.0), (0.9808, -0.1951, -1.0), (0.9808, -0.1951, 1.0), (0.9239, -0.3827, -1.0), (0.9239, -0.3827, 1.0), (0.8315, -0.5556, -1.0), (0.8315, -0.5556, 1.0), (0.7071, -0.7071, -1.0), (0.7071, -0.7071, 1.0), (0.5556, -0.8315, -1.0), (0.5556, -0.8315, 1.0), (0.3827, -0.9239, -1.0), (0.3827, -0.9239, 1.0), (0.1951, -0.9808, -1.0), (0.1951, -0.9808, 1.0), (-2.384e-07, -1.0, -1.0), (-2.384e-07, -1.0, 1.0), (-0.1951, -0.9808, -1.0), (-0.1951, -0.9808, 1.0), (-0.3827, -0.9239, -1.0), (-0.3827, -0.9239, 1.0), (-0.5556, -0.8315, -1.0), (-0.5556, -0.8315, 1.0), (-0.7071, -0.7071, -1.0), (-0.7071, -0.7071, 1.0), (-0.8315, -0.5556, -1.0), (-0.8315, -0.5556, 1.0), (-0.9239, -0.3827, -1.0), (-0.9239, -0.3827, 1.0), (-0.9808, -0.1951, -1.0), (-0.9808, -0.1951, 1.0), (-1.0, 0.0, -1.0), (-1.0, 0.0, 1.0), (-0.9808, 0.1951, -1.0), (-0.9808, 0.1951, 1.0), (-0.9239, 0.3827, -1.0), (-0.9239, 0.3827, 1.0), (-0.8315, 0.5556, -1.0), (-0.8315, 0.5556, 1.0), (-0.7071, 0.7071, -1.0), (-0.7071, 0.7071, 1.0), (-0.5556, 0.8315, -1.0), (-0.5556, 0.8315, 1.0), (-0.3827, 0.9239, -1.0), (-0.3827, 0.9239, 1.0), (-0.1951, 0.9808, -1.0), (-0.1951, 0.9808, 1.0), (-0.7431, 0.4965, 1.0), (-0.4965, 0.7431, 1.0), (-0.6319, 0.6319, 1.0), (-0.1744, 0.8765, 1.0), (-0.342, 0.8257, 1.0), (0.1744, 0.8765, 1.0), (-2.384e-07, 0.8937, 1.0), (-0.8937, 0.0, 1.0), (-0.8765, 0.1744, 1.0), (-0.8765, -0.1744, 1.0), (-0.7431, -0.4965, 1.0), (-0.4965, -0.7431, 1.0), (-0.6319, -0.6319, 1.0), (-0.8257, -0.342, 1.0), (-0.1744, -0.8765, 1.0), (0.1744, -0.8765, 1.0), (-2.384e-07, -0.8937, 1.0), (0.6319, -0.6319, 1.0), (0.4965, -0.7431, 1.0), (0.7431, -0.4965, 1.0), (0.342, -0.8257, 1.0), (0.4965, 0.7431, 1.0), (0.7431, 0.4965, 1.0), (0.6319, 0.6319, 1.0), (0.8937, 0.0, 1.0), (0.8765, -0.1744, 1.0), (0.8765, 0.1744, 1.0), (0.8257, 0.342, 1.0), (-0.8257, 0.342, 1.0), (0.342, 0.8257, 1.0), (-0.342, -0.8257, 1.0), (0.8257, -0.342, 1.0), (-2.384e-07, 0.8937, -1.0), (0.342, 0.8257, -1.0), (0.1744, 0.8765, -1.0), (0.6319, 0.6319, -1.0), (0.7431, 0.4965, -1.0), (0.8257, 0.342, -1.0), (0.4965, 0.7431, -1.0), (0.342, -0.8257, -1.0), (0.6319, -0.6319, -1.0), (0.4965, -0.7431, -1.0), (0.8257, -0.342, -1.0), (0.7431, -0.4965, -1.0), (0.8937, 0.0, -1.0), (0.8765, -0.1744, -1.0), (-0.8257, -0.342, -1.0), (-0.6319, -0.6319, -1.0), (-0.7431, -0.4965, -1.0), (-0.342, -0.8257, -1.0), (-0.4965, -0.7431, -1.0), (-2.384e-07, -0.8937, -1.0), (-0.1744, -0.8765, -1.0), (-0.8937, 0.0, -1.0), (-0.8257, 0.342, -1.0), (-0.8765, 0.1744, -1.0), (-0.6319, 0.6319, -1.0), (-0.342, 0.8257, -1.0), (-0.4965, 0.7431, -1.0), (-0.7431, 0.4965, -1.0), (0.8765, 0.1744, -1.0), (0.1744, -0.8765, -1.0), (-0.8765, -0.1744, -1.0), (-0.1744, 0.8765, -1.0)], [], [(0, 1, 3, 2), (2, 3, 5, 4), (4, 5, 7, 6), (6, 7, 9, 8), (8, 9, 11, 10), (10, 11, 13, 12), (12, 13, 15, 14), (14, 15, 17, 16), (16, 17, 19, 18), (18, 19, 21, 20), (20, 21, 23, 22), (22, 23, 25, 24), (24, 25, 27, 26), (26, 27, 29, 28), (28, 29, 31, 30), (30, 31, 33, 32), (32, 33, 35, 34), (34, 35, 37, 36), (36, 37, 39, 38), (38, 39, 41, 40), (40, 41, 43, 42), (42, 43, 45, 44), (44, 45, 47, 46), (46, 47, 49, 48), (48, 49, 51, 50), (50, 51, 53, 52), (52, 53, 55, 54), (54, 55, 57, 56), (56, 57, 59, 58), (58, 59, 61, 60), (94, 37, 35, 33, 31, 29, 27, 25, 23, 21, 95, 83, 81, 82, 84, 79, 80, 78), (95, 21, 19, 17, 15, 13, 11, 9, 7, 5, 3, 1, 63, 61, 59, 57, 55, 53, 51, 49, 47, 45, 43, 41, 39, 37, 94, 75, 76, 74, 77, 73, 71, 72, 92, 64, 66, 65, 68, 67, 70, 69, 93, 85, 87, 86, 91, 90, 88, 89), (60, 61, 63, 62), (62, 63, 1, 0), (22, 24, 26, 28, 30, 32, 34, 36, 38, 40, 42, 44, 46, 48, 50, 52, 54, 123, 118, 119, 117, 126, 110, 112, 111, 114, 113, 116, 115, 125, 103, 105, 104, 107), (123, 54, 56, 58, 60, 62, 0, 2, 4, 6, 8, 10, 12, 14, 16, 18, 20, 22, 107, 106, 109, 108, 124, 101, 100, 99, 102, 97, 98, 96, 127, 121, 122, 120), (98, 69, 70, 96), (97, 93, 69, 98), (102, 85, 93, 97), (99, 87, 85, 102), (86, 87, 99, 100), (91, 86, 100, 101), (90, 91, 101, 124), (88, 90, 124, 108), (89, 88, 108, 109), (95, 89, 109, 106), (83, 95, 106, 107), (81, 83, 107, 104), (82, 81, 104, 105), (84, 82, 105, 103), (79, 84, 103, 125), (80, 79, 125, 115), (78, 80, 115, 116), (94, 78, 116, 113), (75, 94, 113, 114), (76, 75, 114, 111), (112, 74, 76, 111), (110, 77, 74, 112), (126, 73, 77, 110), (117, 71, 73, 126), (119, 72, 71, 117), (118, 92, 72, 119), (123, 64, 92, 118), (120, 66, 64, 123), (122, 65, 66, 120), (121, 68, 65, 122), (127, 67, 68, 121), (96, 70, 67, 127)])
me_002.polygons.foreach_set('material_index', [0, 0, 0, 0, 0, 0, 0, 0, 0, 0, 0, 0, 0, 0, 0, 0, 0, 0, 0, 0, 0, 0, 0, 0, 0, 0, 0, 0, 0, 0, 0, 0, 0, 0, 0, 0, 1, 1, 1, 1, 1, 1, 1, 1, 1, 1, 1, 1, 1, 1, 1, 1, 1, 1, 1, 1, 1, 1, 1, 1, 1, 1, 1, 1, 1, 1, 1, 1])
_uv = me_002.uv_layers.new(name='UVマップ')
_uv.uv.foreach_set('vector', [1.0, 0.5, 1.0, 1.0, 0.9688, 1.0, 0.9688, 0.5, 0.9688, 0.5, 0.9688, 1.0, 0.9375, 1.0, 0.9375, 0.5, 0.9375, 0.5, 0.9375, 1.0, 0.9062, 1.0, 0.9062, 0.5, 0.9062, 0.5, 0.9062, 1.0, 0.875, 1.0, 0.875, 0.5, 0.875, 0.5, 0.875, 1.0, 0.8438, 1.0, 0.8438, 0.5, 0.8438, 0.5, 0.8438, 1.0, 0.8125, 1.0, 0.8125, 0.5, 0.8125, 0.5, 0.8125, 1.0, 0.7812, 1.0, 0.7812, 0.5, 0.7812, 0.5, 0.7812, 1.0, 0.75, 1.0, 0.75, 0.5, 0.75, 0.5, 0.75, 1.0, 0.7188, 1.0, 0.7188, 0.5, 0.7188, 0.5, 0.7188, 1.0, 0.6875, 1.0, 0.6875, 0.5, 0.6875, 0.5, 0.6875, 1.0, 0.6562, 1.0, 0.6562, 0.5, 0.6562, 0.5, 0.6562, 1.0, 0.625, 1.0, 0.625, 0.5, 0.625, 0.5, 0.625, 1.0, 0.5938, 1.0, 0.5938, 0.5, 0.5938, 0.5, 0.5938, 1.0, 0.5625, 1.0, 0.5625, 0.5, 0.5625, 0.5, 0.5625, 1.0, 0.5312, 1.0, 0.5312, 0.5, 0.5312, 0.5, 0.5312, 1.0, 0.5, 1.0, 0.5, 0.5, 0.5, 0.5, 0.5, 1.0, 0.4688, 1.0, 0.4688, 0.5, 0.4688, 0.5, 0.4688, 1.0, 0.4375, 1.0, 0.4375, 0.5, 0.4375, 0.5, 0.4375, 1.0, 0.4062, 1.0, 0.4062, 0.5, 0.4062, 0.5, 0.4062, 1.0, 0.375, 1.0, 0.375, 0.5, 0.375, 0.5, 0.375, 1.0, 0.3438, 1.0, 0.3438, 0.5, 0.3438, 0.5, 0.3438, 1.0, 0.3125, 1.0, 0.3125, 0.5, 0.3125, 0.5, 0.3125, 1.0, 0.2812, 1.0, 0.2812, 0.5, 0.2812, 0.5, 0.2812, 1.0, 0.25, 1.0, 0.25, 0.5, 0.25, 0.5, 0.25, 1.0, 0.2188, 1.0, 0.2188, 0.5, 0.2188, 0.5, 0.2188, 1.0, 0.1875, 1.0, 0.1875, 0.5, 0.1875, 0.5, 0.1875, 1.0, 0.1562, 1.0, 0.1562, 0.5, 0.1562, 0.5, 0.1562, 1.0, 0.125, 1.0, 0.125, 0.5, 0.125, 0.5, 0.125, 1.0, 0.09375, 1.0, 0.09375, 0.5, 0.09375, 0.5, 0.09375, 1.0, 0.0625, 1.0, 0.0625, 0.5, 0.1679, 0.05184, 0.1582, 0.02827, 0.2032, 0.01461, 0.25, 0.01, 0.2968, 0.01461, 0.3418, 0.02827, 0.3833, 0.05045, 0.4197, 0.08029, 0.4496, 0.1167, 0.4717, 0.1582, 0.4482, 0.1679, 0.4283, 0.1308, 0.4017, 0.09833, 0.3692, 0.07166, 0.3321, 0.05184, 0.2918, 0.03963, 0.25, 0.03551, 0.2082, 0.03963, 0.4482, 0.1679, 0.4717, 0.1582, 0.4854, 0.2032, 0.49, 0.25, 0.4854, 0.2968, 0.4717, 0.3418, 0.4496, 0.3833, 0.4197, 0.4197, 0.3833, 0.4496, 0.3418, 0.4717, 0.2968, 0.4854, 0.25, 0.49, 0.2032, 0.4854, 0.1582, 0.4717, 0.1167, 0.4496, 0.08029, 0.4197, 0.05045, 0.3833, 0.02827, 0.3418, 0.01461, 0.2968, 0.01, 0.25, 0.01461, 0.2032, 0.02827, 0.1582, 0.05045, 0.1167, 0.08029, 0.08029, 0.1167, 0.05045, 0.1582, 0.02827, 0.1679, 0.05184, 0.1308, 0.07166, 0.09833, 0.09833, 0.07166, 0.1308, 0.05184, 0.1679, 0.03963, 0.2082, 0.03551, 0.25, 0.03963, 0.2918, 0.05184, 0.3321, 0.07166, 0.3692, 0.09833, 0.4017, 0.1308, 0.4283, 0.1679, 0.4482, 0.2082, 0.4604, 0.25, 0.4645, 0.2918, 0.4604, 0.3321, 0.4482, 0.3692, 0.4283, 0.4017, 0.4017, 0.4283, 0.3692, 0.4482, 0.3321, 0.4604, 0.2918, 0.4645, 0.25, 0.4604, 0.2082, 0.0625, 0.5, 0.0625, 1.0, 0.03125, 1.0, 0.03125, 0.5, 0.03125, 0.5, 0.03125, 1.0, 0.0, 1.0, 0.0, 0.5, 0.9496, 0.1167, 0.9197, 0.08029, 0.8833, 0.05045, 0.8418, 0.02827, 0.7968, 0.01461, 0.75, 0.01, 0.7032, 0.01461, 0.6582, 0.02827, 0.6167, 0.05045, 0.5803, 0.08029, 0.5504, 0.1167, 0.5283, 0.1582, 0.5146, 0.2032, 0.51, 0.25, 0.5146, 0.2968, 0.5283, 0.3418, 0.5504, 0.3833, 0.5717, 0.3692, 0.5518, 0.3321, 0.5396, 0.2918, 0.5355, 0.25, 0.5396, 0.2082, 0.5518, 0.1679, 0.5717, 0.1308, 0.5983, 0.09833, 0.6308, 0.07166, 0.6679, 0.05184, 0.7082, 0.03963, 0.75, 0.03551, 0.7918, 0.03963, 0.8321, 0.05184, 0.8692, 0.07166, 0.9017, 0.09833, 0.9283, 0.1308, 0.5717, 0.3692, 0.5504, 0.3833, 0.5803, 0.4197, 0.6167, 0.4496, 0.6582, 0.4717, 0.7032, 0.4854, 0.75, 0.49, 0.7968, 0.4854, 0.8418, 0.4717, 0.8833, 0.4496, 0.9197, 0.4197, 0.9496, 0.3833, 0.9717, 0.3418, 0.9854, 0.2968, 0.99, 0.25, 0.9854, 0.2032, 0.9717, 0.1582, 0.9496, 0.1167, 0.9283, 0.1308, 0.9482, 0.1679, 0.9604, 0.2082, 0.9645, 0.25, 0.9604, 0.2918, 0.9482, 0.3321, 0.9283, 0.3692, 0.9017, 0.4017, 0.8692, 0.4283, 0.8321, 0.4482, 0.7918, 0.4604, 0.75, 0.4645, 0.7082, 0.4604, 0.6679, 0.4482, 0.6308, 0.4283, 0.5983, 0.4017, 0.9688, 0.5806, 0.9688, 0.9194, 1.0, 0.9194, 1.0, 0.5806, 0.9375, 0.5806, 0.9375, 0.9194, 0.9688, 0.9194, 0.9688, 0.5806, 0.9062, 0.5806, 0.9062, 0.9194, 0.9375, 0.9194, 0.9375, 0.5806, 0.875, 0.5806, 0.875, 0.9194, 0.9062, 0.9194, 0.9062, 0.5806, 0.8438, 0.9194, 0.875, 0.9194, 0.875, 0.5806, 0.8438, 0.5806, 0.8125, 0.9194, 0.8438, 0.9194, 0.8438, 0.5806, 0.8125, 0.5806, 0.7812, 0.9194, 0.8125, 0.9194, 0.8125, 0.5806, 0.7812, 0.5806, 0.75, 0.9194, 0.7812, 0.9194, 0.7812, 0.5806, 0.75, 0.5806, 0.7188, 0.9194, 0.75, 0.9194, 0.75, 0.5806, 0.7188, 0.5806, 0.6875, 0.9194, 0.7188, 0.9194, 0.7188, 0.5806, 0.6875, 0.5806, 0.6562, 0.9194, 0.6875, 0.9194, 0.6875, 0.5806, 0.6562, 0.5806, 0.625, 0.9194, 0.6562, 0.9194, 0.6562, 0.5806, 0.625, 0.5806, 0.5938, 0.9194, 0.625, 0.9194, 0.625, 0.5806, 0.5938, 0.5806, 0.5625, 0.9194, 0.5938, 0.9194, 0.5938, 0.5806, 0.5625, 0.5806, 0.5312, 0.9194, 0.5625, 0.9194, 0.5625, 0.5806, 0.5312, 0.5806, 0.5, 0.9194, 0.5312, 0.9194, 0.5312, 0.5806, 0.5, 0.5806, 0.4688, 0.9194, 0.5, 0.9194, 0.5, 0.5806, 0.4688, 0.5806, 0.4375, 0.9194, 0.4688, 0.9194, 0.4688, 0.5806, 0.4375, 0.5806, 0.4062, 0.9194, 0.4375, 0.9194, 0.4375, 0.5806, 0.4062, 0.5806, 0.375, 0.9194, 0.4062, 0.9194, 0.4062, 0.5806, 0.375, 0.5806, 0.3438, 0.5806, 0.3438, 0.9194, 0.375, 0.9194, 0.375, 0.5806, 0.3125, 0.5806, 0.3125, 0.9194, 0.3438, 0.9194, 0.3438, 0.5806, 0.2812, 0.5806, 0.2812, 0.9194, 0.3125, 0.9194, 0.3125, 0.5806, 0.25, 0.5806, 0.25, 0.9194, 0.2812, 0.9194, 0.2812, 0.5806, 0.2188, 0.5806, 0.2188, 0.9194, 0.25, 0.9194, 0.25, 0.5806, 0.1875, 0.5806, 0.1875, 0.9194, 0.2188, 0.9194, 0.2188, 0.5806, 0.1562, 0.5806, 0.1562, 0.9194, 0.1875, 0.9194, 0.1875, 0.5806, 0.125, 0.5806, 0.125, 0.9194, 0.1562, 0.9194, 0.1562, 0.5806, 0.09375, 0.5806, 0.09375, 0.9194, 0.125, 0.9194, 0.125, 0.5806, 0.0625, 0.5806, 0.0625, 0.9194, 0.09375, 0.9194, 0.09375, 0.5806, 0.03125, 0.5806, 0.03125, 0.9194, 0.0625, 0.9194, 0.0625, 0.5806, 0.0, 0.5806, 0.0, 0.9194, 0.03125, 0.9194, 0.03125, 0.5806])
me_002.update()

# ---- objects
ob_light = bpy.data.objects.new('Light', light_light)
ob_camera = bpy.data.objects.new('Camera', cam_camera)
ob_x = bpy.data.objects.new('取っ手', me_x)
ob_x_1 = bpy.data.objects.new('円柱', me_001)
ob_001 = bpy.data.objects.new('円柱.001', me_002)

# ---- transforms, parenting, visibility, modifiers, constraints
ob_light.location = (4.076, 1.005, 5.904)
ob_light.rotation_euler = (0.6503, 0.05522, 1.866)
ob_light.lock_rotations_4d = False
ob_light.empty_display_type = 'ARROWS'
ob_light.color = (0.0, 0.0, 0.0, 0.0)
ob_light.lineart.crease_threshold = 0.0
ob_camera.location = (7.359, -6.926, 4.958)
ob_camera.rotation_euler = (1.109, 0.0, 0.8149)
ob_camera.lock_rotations_4d = False
ob_camera.empty_display_type = 'ARROWS'
ob_camera.color = (0.0, 0.0, 0.0, 0.0)
ob_camera.display_type = 'WIRE'
ob_camera.lineart.crease_threshold = 0.0
ob_x.location = (0.0, 0.0, 0.0)
ob_x.scale = (1.0, 0.7118, 1.0)
ob_x_1.location = (-0.4293, 0.4239, 4.934)
ob_x_1.rotation_euler = (0.0, 1.261, 3.142)
ob_x_1.scale = (1.619, 1.619, 1.619)
ob_001.location = (0.3777, 0.0709, 8.119)
ob_001.rotation_euler = (0.0, -0.5851, 0.0)
ob_001.scale = (4.19, 4.19, 1.285)

# ---- collection membership
col_collection.objects.link(ob_light)
col_collection.objects.link(ob_camera)
col_r.objects.link(ob_x)
col_r.objects.link(ob_x_1)
col_r.objects.link(ob_001)

# ---- scene / render settings (as saved in the file)
scene.camera = ob_camera
scene.frame_start = 1; scene.frame_end = 250; scene.frame_set(1)
scene.render.engine = 'BLENDER_EEVEE_NEXT'
scene.cycles.sampling_pattern = 'TABULATED_SOBOL'
scene.view_settings.view_transform = 'Filmic'
bpy.context.view_layer.update()
